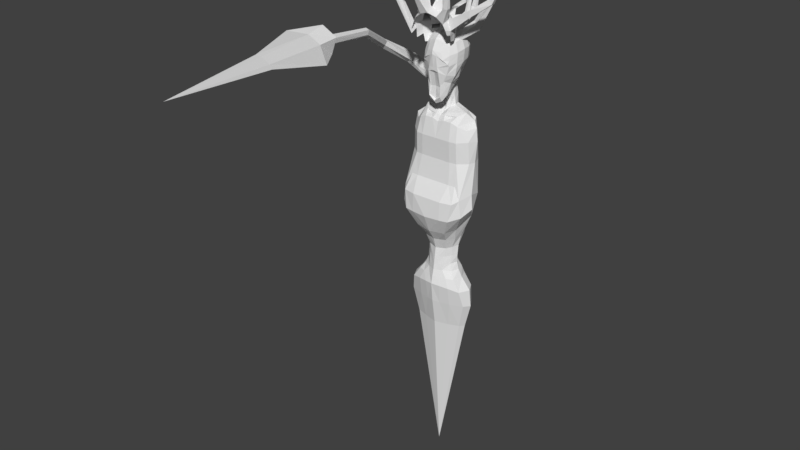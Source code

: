 # Source: wraith1.1.blend  (saved by Blender 2.78.0; exported with 4.5.12 LTS)
import bpy
from mathutils import Matrix  # noqa: F401  (used for matrix-valued properties, if any)

bpy.ops.wm.read_factory_settings(use_empty=True)
scene = bpy.context.scene
scene.name = 'Scene'

# ---- collections
col_collection_1 = bpy.data.collections.new('Collection 1'); scene.collection.children.link(col_collection_1)

# ---- materials (node trees are filled in below, after node groups)
mat_wraith1_mat = bpy.data.materials.new('wraith1_mat')
mat_wraith1_mat.alpha_threshold = 0.0
mat_wraith1_mat.use_transparent_shadow = False
mat_wraith1_mat.diffuse_color = (0.2536, 0.3013, 0.3506, 1.0)
mat_wraith1_mat.roughness = 0.5
mat_hari_mat = bpy.data.materials.new('hari_mat')
mat_hari_mat.alpha_threshold = 0.0
mat_hari_mat.use_transparent_shadow = False
mat_hari_mat.diffuse_color = (0.002157, 0.01371, 0.03522, 1.0)
mat_hari_mat.roughness = 0.5

# ---- material node trees
mat_wraith1_mat.use_nodes = True; mat_wraith1_mat.node_tree.nodes.clear()
_N = mat_wraith1_mat.node_tree.nodes; _L = mat_wraith1_mat.node_tree.links
n0 = _N.new('ShaderNodeOutputMaterial'); n0.name = 'Material Output'; n0.location = (300, 300)
n1 = _N.new('ShaderNodeBsdfDiffuse'); n1.name = 'Diffuse BSDF'; n1.location = (10, 300)
_L.new(n1.outputs[0], n0.inputs[0])
n0.is_active_output = True
mat_hari_mat.use_nodes = True; mat_hari_mat.node_tree.nodes.clear()
_N = mat_hari_mat.node_tree.nodes; _L = mat_hari_mat.node_tree.links
n0 = _N.new('ShaderNodeOutputMaterial'); n0.name = 'Material Output'; n0.location = (300, 300)
n1 = _N.new('ShaderNodeBsdfDiffuse'); n1.name = 'Diffuse BSDF'; n1.location = (10, 300)
_L.new(n1.outputs[0], n0.inputs[0])
n0.is_active_output = True

# ---- world
world_world = bpy.data.worlds.new('World'); scene.world = world_world
world_world.color = (0.05088, 0.05088, 0.05088)
world_world.use_sun_shadow = False
world_world.sun_shadow_jitter_overblur = 0.0
world_world.cycles.sampling_method = 'MANUAL'

# ---- meshes
me_cube_001 = bpy.data.meshes.new('Cube.001')
me_cube_001.from_pydata([(0.1794, 0.4944, 10.5), (0.1002, 0.4518, 9.906), (0.2689, 0.1893, 9.9), (0.4275, 0.2242, 10.49), (0.4275, -0.1707, 10.44), (0.2839, -0.2032, 9.734), (0.125, -0.3935, 9.44), (0.1774, -0.4326, 10.44), (0.04306, 0.1544, 9.544), (0.1223, -0.1867, 9.395), (0.2016, 0.2242, 10.78), (0.2016, -0.179, 10.78), (0.1635, 0.518, 10.24), (0.4, 0.2305, 10.23), (0.4618, 0.02468, 10.49), (0.4198, -0.1897, 10.12), (0.3231, 0.02338, 9.832), (0.0939, -0.4498, 9.971), (0.07789, 0.08687, 9.509), (0.2166, 0.02261, 10.82), (0.04233, 0.3218, 9.627), (0.181, 0.3925, 10.68), (0.3311, 0.3925, 10.47), (0.1924, 0.3518, 9.895), (0.24, -0.1615, 9.537), (0.1211, 0.1821, 9.644), (0.3588, 0.2092, 10.67), (0.3588, -0.1619, 10.66), (0.3311, -0.3328, 10.39), (0.2366, -0.3263, 9.612), (0.1612, -0.3494, 9.328), (0.181, -0.3432, 10.65), (0.4414, 0.0181, 10.2), (0.3044, 0.4097, 10.22), (0.1781, 0.06687, 9.606), (0.3862, 0.02313, 10.7), (0.2761, -0.362, 9.944), (0.2444, -0.2829, 9.47), (0.2973, -0.2855, 10.58), (0.1123, 0.3036, 9.718), (0.2973, 0.3371, 10.61), (0.1331, 0.4862, 10.08), (0.3371, 0.2107, 10.07), (0.3854, -0.1962, 9.914), (0.1146, -0.3741, 9.649), (0.3846, 0.006623, 10.04), (0.2506, 0.3819, 10.07), (0.2143, -0.3654, 9.795), (0.1741, 0.5023, 10.41), (0.4182, 0.2263, 10.4), (0.4249, -0.1771, 10.33), (0.4549, 0.02247, 10.39), (0.3222, 0.3983, 10.39), (0.3321, -0.3426, 10.27), (0.1686, 0.5106, 10.32), (0.4087, 0.2285, 10.31), (0.4222, -0.1837, 10.22), (0.1071, -0.476, 10.11), (0.3129, 0.4043, 10.3), (0.3332, -0.3528, 10.15), (0.4478, 0.02018, 10.29), (0.1427, -0.4131, 9.433), (0.1307, -0.3932, 9.65), (-1.629e-10, -0.3652, 9.369), (0.1324, -0.4681, 10.01), (-1.671e-11, -0.3575, 9.659), (8.353e-12, -0.4256, 9.974), (0.08197, -0.4879, 10.37), (0.1494, -0.4553, 10.18), (0.3204, -0.3834, 10.2), (0.2318, -0.4524, 10.29), (-0.1794, 0.4944, 10.5), (-0.1002, 0.4518, 9.906), (-0.2689, 0.1893, 9.9), (-0.4275, 0.2242, 10.49), (-0.4275, -0.1707, 10.44), (-0.2839, -0.2032, 9.734), (-0.1231, -0.3935, 9.442), (-0.1814, -0.4326, 10.44), (-0.04306, 0.1544, 9.544), (-0.1223, -0.1867, 9.395), (-0.2016, 0.2242, 10.78), (-0.2016, -0.179, 10.78), (0.0, 0.563, 10.54), (-0.1635, 0.518, 10.24), (0.0, 0.5204, 9.925), (-0.4, 0.2305, 10.23), (-0.4618, 0.02468, 10.49), (-0.4198, -0.1897, 10.12), (-0.3231, 0.02338, 9.832), (-0.0939, -0.4498, 9.971), (-0.002026, -0.5012, 10.49), (0.0, -0.4155, 9.322), (-0.07789, 0.08687, 9.509), (0.0, -0.2167, 9.362), (0.0, 0.2542, 10.85), (0.0, -0.209, 10.85), (-0.2166, 0.02261, 10.82), (-0.04233, 0.3218, 9.627), (-0.181, 0.3925, 10.68), (-0.3311, 0.3925, 10.47), (-0.1924, 0.3518, 9.895), (-0.24, -0.1615, 9.537), (-0.1211, 0.1821, 9.644), (-0.3588, 0.2092, 10.67), (-0.3588, -0.1619, 10.66), (-0.3311, -0.3328, 10.39), (-0.2366, -0.3263, 9.612), (-0.1612, -0.3494, 9.328), (-0.181, -0.3432, 10.65), (0.0, 0.591, 10.27), (-0.4414, 0.0181, 10.2), (9.606e-11, -0.4756, 10.04), (6.682e-11, 0.08687, 9.498), (0.0, 0.02261, 10.89), (0.0, 0.3263, 9.625), (0.0, 0.4472, 10.73), (-0.3044, 0.4097, 10.22), (-0.1781, 0.06687, 9.606), (-0.3862, 0.02313, 10.7), (-0.2761, -0.362, 9.944), (0.0, -0.3593, 9.251), (0.0, -0.3978, 10.71), (-0.2444, -0.2829, 9.47), (-0.2973, -0.2855, 10.58), (-0.1123, 0.3036, 9.718), (-0.2973, 0.3371, 10.61), (-0.1331, 0.4862, 10.08), (-0.3371, 0.2107, 10.07), (-0.3854, -0.1962, 9.914), (-0.1146, -0.3741, 9.649), (0.0, 0.5571, 10.1), (-0.3846, 0.006623, 10.04), (-0.2506, 0.3819, 10.07), (-0.2143, -0.3654, 9.795), (-0.1741, 0.5023, 10.41), (-0.4182, 0.2263, 10.4), (-0.4249, -0.1771, 10.33), (0.0, 0.5724, 10.45), (-0.4549, 0.02247, 10.39), (0.0, -0.5146, 10.41), (-0.3222, 0.3983, 10.39), (-0.3321, -0.3426, 10.27), (-0.1686, 0.5106, 10.32), (-0.4087, 0.2285, 10.31), (-0.4222, -0.1837, 10.22), (-0.1071, -0.476, 10.11), (-0.3129, 0.4043, 10.3), (-0.3332, -0.3528, 10.15), (0.0, 0.5821, 10.36), (-0.4478, 0.02018, 10.29), (9.188e-11, -0.4769, 10.11), (-0.1408, -0.4131, 9.435), (-0.1307, -0.3932, 9.65), (-0.1324, -0.4681, 10.01), (-0.08197, -0.4879, 10.37), (-0.1494, -0.4553, 10.18), (-0.3204, -0.3834, 10.2), (-0.2318, -0.4524, 10.29), (0.341, 0.3386, 4.94), (0.3199, -0.2988, 4.935), (0.4114, -0.3395, 4.714), (0.4967, 0.3385, 4.694), (0.2826, 0.3203, 5.087), (0.1983, -0.2667, 5.104), (0.2107, 0.256, 5.292), (0.1933, -0.2521, 5.255), (0.2345, 0.2135, 5.536), (0.1984, -0.2177, 5.448), (0.2517, 0.2081, 5.804), (0.2263, -0.1963, 5.672), (0.3303, 0.2321, 6.092), (0.2912, -0.2871, 5.946), (0.4764, 0.2834, 6.527), (0.3846, -0.4707, 6.214), (0.5608, 0.3313, 7.107), (0.4414, -0.4277, 7.435), (0.5212, 0.4234, 8.429), (0.3709, -0.3532, 8.434), (0.4571, 0.4124, 8.889), (0.3421, -0.2685, 8.852), (0.3432, 0.3791, 8.956), (0.2964, -0.1328, 8.927), (0.6762, 0.2381, 4.675), (0.7975, 0.0165, 4.657), (0.6682, -0.2423, 4.657), (0.4465, 0.2652, 4.938), (0.5599, 0.01688, 4.941), (0.4912, -0.226, 4.932), (0.3842, 0.2406, 5.098), (0.4549, 0.02261, 5.112), (0.3842, -0.1482, 5.099), (0.3024, 0.1623, 5.283), (0.4033, 0.03322, 5.287), (0.3259, -0.1218, 5.268), (0.3203, 0.1592, 5.513), (0.4106, 0.02261, 5.471), (0.3345, -0.09009, 5.473), (0.3508, 0.1431, 5.772), (0.4221, 0.04084, 5.739), (0.341, -0.08883, 5.702), (0.4877, 0.1558, 6.063), (0.4877, 0.03735, 6.003), (0.4405, -0.1249, 5.957), (0.6201, 0.2037, 6.555), (0.7382, 0.07051, 6.587), (0.5272, -0.2238, 6.257), (0.7263, 0.2516, 7.103), (0.8207, 0.1731, 7.152), (0.6082, -0.4122, 7.436), (0.6407, 0.3437, 8.435), (0.7333, 0.2353, 8.44), (0.5445, -0.3281, 8.434), (0.6376, 0.2701, 8.905), (0.6917, 0.1601, 8.859), (0.5065, -0.2434, 8.791), (0.4496, 0.2264, 9.031), (0.5351, 0.05199, 9.035), (0.414, -0.1225, 8.963), (0.5382, 0.4234, 7.967), (0.3835, -0.3323, 7.936), (0.5571, -0.3073, 7.936), (0.7575, 0.2353, 7.958), (0.6684, 0.3437, 7.969), (0.2745, 0.3534, 4.721), (0.1145, -0.3448, 4.936), (0.1662, 0.3386, 4.945), (0.1959, -0.3931, 4.74), (0.08957, -0.3134, 5.105), (0.1406, 0.3203, 5.085), (0.07568, -0.3014, 5.246), (0.1297, 0.256, 5.31), (0.08494, -0.2772, 5.443), (0.1487, 0.2519, 5.549), (0.09709, -0.2436, 5.662), (0.1549, 0.2643, 5.835), (0.1324, -0.3306, 5.933), (0.1655, 0.2937, 6.127), (0.1761, -0.5091, 6.202), (0.2553, 0.3195, 6.523), (0.2549, -0.4277, 7.435), (0.309, 0.3674, 7.103), (0.1843, -0.3532, 8.434), (0.2826, 0.4595, 8.429), (0.1556, -0.2685, 8.852), (0.2539, 0.4484, 8.889), (0.1194, -0.188, 8.944), (0.2178, 0.4151, 8.972), (0.08815, 0.3437, 9.096), (0.06921, 0.07173, 9.066), (0.1194, -0.1236, 9.002), (0.1969, -0.3323, 7.936), (0.2953, 0.4595, 7.958), (0.5166, 0.3043, 4.251), (0.42, -0.27, 4.256), (0.7317, 0.189, 4.251), (0.8427, 0.0165, 4.246), (0.7466, -0.1593, 4.267), (0.174, -0.3262, 4.253), (0.2707, 0.3043, 4.251), (0.4197, 0.2712, 3.652), (0.3352, -0.183, 3.635), (0.5927, 0.1703, 3.652), (0.6899, 0.01766, 3.645), (0.6057, -0.1038, 3.652), (0.1412, -0.2361, 3.634), (0.2257, 0.2712, 3.652), (0.3753, -0.6795, 6.63), (0.8149, -0.4449, 6.728), (0.5898, -0.6447, 6.637), (0.3753, -0.6609, 7.071), (0.7616, -0.4592, 7.139), (0.6617, -0.597, 7.071), (0.9368, -0.1834, 6.894), (0.8922, -0.1547, 7.233), (0.8544, 0.05585, 8.444), (0.7488, -0.1423, 8.445), (0.8244, 0.04888, 8.75), (0.6727, -0.1169, 8.691), (0.7729, -0.1214, 7.936), (0.829, 0.01999, 7.942), (0.1368, 0.1832, 9.094), (-0.341, 0.3386, 4.94), (-0.3199, -0.2988, 4.935), (0.0, 0.0, 0.0), (-0.4114, -0.3395, 4.714), (-0.4967, 0.3385, 4.694), (-0.2826, 0.3203, 5.087), (-0.1983, -0.2667, 5.104), (-0.2107, 0.256, 5.292), (-0.1933, -0.2521, 5.255), (-0.2345, 0.2135, 5.536), (-0.1984, -0.2177, 5.448), (-0.2517, 0.2081, 5.804), (-0.2263, -0.1963, 5.672), (-0.3303, 0.2321, 6.092), (-0.2912, -0.2871, 5.946), (-0.4764, 0.2834, 6.527), (-0.3846, -0.4707, 6.214), (-0.5608, 0.3313, 7.107), (-0.4414, -0.4277, 7.435), (-0.5212, 0.4234, 8.31), (-0.3709, -0.3532, 8.434), (-0.4498, 0.4118, 8.915), (-0.3421, -0.2685, 8.852), (-0.3432, 0.3791, 8.956), (-0.2964, -0.1328, 8.927), (-0.6762, 0.2381, 4.675), (-0.7975, 0.0165, 4.657), (-0.6682, -0.2423, 4.657), (-0.4465, 0.2652, 4.938), (-0.5599, 0.01688, 4.941), (-0.4912, -0.226, 4.932), (-0.3842, 0.2406, 5.098), (-0.4549, 0.02261, 5.112), (-0.3842, -0.1482, 5.099), (-0.3024, 0.1623, 5.283), (-0.4033, 0.03322, 5.287), (-0.3259, -0.1218, 5.268), (-0.3203, 0.1592, 5.513), (-0.4106, 0.02261, 5.471), (-0.3345, -0.09009, 5.473), (-0.3508, 0.1431, 5.772), (-0.4221, 0.04084, 5.739), (-0.341, -0.08883, 5.702), (-0.4877, 0.1558, 6.063), (-0.4877, 0.03735, 6.003), (-0.4405, -0.1249, 5.957), (-0.6201, 0.2037, 6.555), (-0.7382, 0.07051, 6.587), (-0.5272, -0.2238, 6.257), (-0.7263, 0.2516, 7.103), (-0.8207, 0.1731, 7.152), (-0.6082, -0.4122, 7.436), (-0.6795, 0.3112, 8.394), (-0.7333, 0.2353, 8.44), (-0.5445, -0.3281, 8.434), (-0.6216, 0.2662, 8.805), (-0.6917, 0.1601, 8.859), (-0.5065, -0.2434, 8.791), (-0.4496, 0.2264, 9.031), (-0.5351, 0.05199, 9.035), (-0.414, -0.1225, 8.963), (-0.5382, 0.4234, 7.967), (-0.3835, -0.3323, 7.936), (-0.5571, -0.3073, 7.936), (-0.7575, 0.2353, 7.958), (-0.6684, 0.3437, 7.969), (-0.2745, 0.3534, 4.721), (-0.1145, -0.3448, 4.936), (-0.1662, 0.3386, 4.945), (-0.1959, -0.3931, 4.74), (-0.08957, -0.3134, 5.105), (-0.1406, 0.3203, 5.085), (-0.07568, -0.3014, 5.246), (-0.1297, 0.256, 5.31), (-0.08494, -0.2772, 5.443), (-0.1487, 0.2519, 5.549), (-0.09709, -0.2436, 5.662), (-0.1549, 0.2643, 5.835), (-0.1324, -0.3306, 5.933), (-0.1655, 0.2937, 6.127), (-0.1761, -0.5091, 6.202), (-0.2553, 0.3195, 6.523), (-0.2549, -0.4277, 7.435), (-0.309, 0.3674, 7.103), (-0.1843, -0.3532, 8.434), (-0.1718, 0.4883, 8.487), (-0.1556, -0.2685, 8.852), (-0.2043, 0.4582, 8.893), (-0.1194, -0.188, 8.944), (-0.2178, 0.4151, 8.972), (-0.08815, 0.3437, 9.096), (-0.06921, 0.07173, 9.066), (-0.1194, -0.1236, 9.002), (-0.1969, -0.3323, 7.936), (-0.2953, 0.4595, 7.958), (-0.5166, 0.3043, 4.251), (-0.42, -0.27, 4.256), (-0.7317, 0.189, 4.251), (-0.8427, 0.0165, 4.246), (-0.7466, -0.1593, 4.267), (-0.174, -0.3262, 4.253), (-0.2707, 0.3043, 4.251), (-0.4197, 0.2712, 3.652), (-0.3352, -0.183, 3.635), (-0.5927, 0.1703, 3.652), (-0.6899, 0.01766, 3.645), (-0.6057, -0.1038, 3.652), (-0.1412, -0.2361, 3.634), (-0.2257, 0.2712, 3.652), (-0.3753, -0.6795, 6.63), (-0.8149, -0.4449, 6.728), (-0.5898, -0.6447, 6.637), (-0.3753, -0.6609, 7.071), (-0.7616, -0.4592, 7.139), (-0.6617, -0.597, 7.071), (-0.9368, -0.1834, 6.894), (-0.8922, -0.1547, 7.233), (-0.8544, 0.05585, 8.444), (-0.7488, -0.1423, 8.445), (-0.8244, 0.04888, 8.75), (-0.6727, -0.1169, 8.691), (-0.7729, -0.1214, 7.936), (-0.829, 0.01999, 7.942), (-0.1368, 0.1832, 9.094), (0.0, -0.3927, 4.938), (0.0, 0.3386, 4.952), (0.0, 0.3534, 4.744), (0.0, -0.4272, 4.752), (0.0, -0.3542, 5.105), (0.0, 0.3203, 5.098), (0.0, -0.334, 5.246), (0.0, 0.256, 5.326), (0.0, -0.3098, 5.443), (0.0, 0.2519, 5.554), (2.819e-10, -0.2814, 5.663), (2.819e-10, 0.2413, 5.836), (1.386e-10, -0.3613, 5.925), (1.135e-10, 0.4149, 6.103), (0.0, -0.5449, 6.201), (0.0, 0.3333, 6.523), (-1.545e-25, -0.4277, 7.435), (-2.506e-11, 0.5481, 7.127), (0.0, -0.3532, 8.434), (-2.923e-11, 0.6124, 8.457), (0.0, -0.2685, 8.8), (0.0, 0.4622, 8.889), (0.0, -0.188, 8.916), (0.0, 0.429, 8.972), (0.0, 0.3437, 9.102), (0.0, 0.02261, 9.047), (0.0, -0.07034, 8.972), (0.0, 0.4733, 7.958), (0.0, -0.3323, 7.936), (0.0, -0.3736, 4.268), (0.0, 0.3043, 4.251), (-1.167e-09, -0.2736, 3.638), (-1.167e-09, 0.2712, 3.652), (0.0, -0.723, 6.628), (0.0, -0.6609, 7.071), (-0.06931, 0.3576, 9.332), (0.06931, 0.3576, 9.332), (0.07278, 0.1008, 9.265), (0.09824, 0.1942, 9.296), (-0.07278, 0.1008, 9.265), (2.747e-11, 0.07192, 9.25), (-0.09824, 0.1942, 9.296), (0.0, 0.3594, 9.334), (-0.4113, 0.8295, 8.626), (-0.6229, 0.7715, 8.461), (-0.4238, 0.7701, 8.843), (-0.6147, 0.658, 8.912), (-0.7217, 0.638, 8.495), (-0.7454, 0.5082, 8.795), (-1.004, 1.09, 9.334), (-1.144, 1.104, 9.209), (-0.9759, 0.9502, 9.399), (-1.066, 0.8292, 9.35), (-1.168, 0.9887, 9.152), (-1.133, 0.8238, 9.201), (-1.412, 0.6337, 9.857), (-1.556, 0.6111, 9.836), (-1.329, 0.5549, 9.791), (-1.382, 0.4711, 9.717), (-1.581, 0.5691, 9.749), (-1.494, 0.485, 9.655), (-1.613, -0.167, 10.33), (-1.714, -0.2516, 10.32), (-1.539, -0.1777, 10.29), (-1.524, -0.2638, 10.22), (-1.705, -0.2937, 10.24), (-1.613, -0.3081, 10.17), (-1.252, -1.203, 10.9), (-1.349, -1.256, 10.85), (-1.179, -1.193, 10.86), (-1.177, -1.224, 10.76), (-1.355, -1.25, 10.78), (-1.256, -1.225, 10.7), (-1.07, -2.631, 11.11), (-1.169, -2.689, 11.05), (-0.9677, -2.616, 11.05), (-0.9752, -2.653, 10.94), (-1.152, -2.677, 10.95), (-1.087, -2.66, 10.89), (-1.027, -2.754, 11.37), (-1.335, -2.936, 11.18), (-0.7031, -2.707, 11.16), (-0.7282, -2.821, 10.84), (-1.267, -2.893, 10.84), (-1.095, -2.849, 10.7), (-0.9443, -3.258, 11.31), (-1.36, -3.439, 11.35), (-0.6669, -3.218, 11.14), (-0.4526, -3.271, 10.78), (-1.186, -3.374, 11.05), (-0.8338, -3.283, 10.76), (-0.5474, -4.905, 11.36), (-0.6503, -4.945, 11.39), (-0.3709, -4.88, 11.24), (-0.3008, -4.885, 11.16), (-0.6371, -4.956, 11.22), (-0.5271, -4.928, 11.13), (0.2119, -7.815, 11.51)], [], [(54, 12, 110, 149), (0, 83, 116, 21), (0, 21, 40, 22), (54, 58, 33, 12), (41, 131, 110, 12), (41, 12, 33, 46), (1, 23, 39, 20), (1, 20, 115, 85), (42, 13, 32, 45), (2, 16, 34, 25), (2, 25, 39, 23), (42, 46, 33, 13), (55, 60, 32, 13), (55, 13, 33, 58), (3, 22, 40, 26), (3, 26, 35, 14), (56, 15, 32, 60), (4, 14, 35, 27), (4, 27, 38, 28), (56, 59, 36, 15), (43, 45, 32, 15), (43, 15, 36, 47), (5, 29, 37, 24), (5, 24, 34, 16), (44, 17, 66, 65), (61, 92, 121, 30), (61, 30, 37, 29), (62, 47, 36, 64), (57, 151, 112, 64), (57, 64, 36, 59), (7, 28, 38, 31), (7, 31, 122, 91), (8, 20, 39, 25), (8, 25, 34, 18), (9, 94, 113, 18), (9, 18, 34, 24), (9, 24, 37, 30), (9, 30, 121, 94), (10, 95, 114, 19), (10, 19, 35, 26), (10, 26, 40, 21), (10, 21, 116, 95), (11, 19, 114, 96), (11, 96, 122, 31), (11, 31, 38, 27), (11, 27, 35, 19), (61, 29, 47, 62), (6, 44, 65, 63), (5, 43, 47, 29), (5, 16, 45, 43), (2, 23, 46, 42), (2, 42, 45, 16), (1, 41, 46, 23), (1, 85, 131, 41), (68, 67, 140, 151, 57), (7, 70, 69, 53, 28), (4, 28, 53, 50), (4, 50, 51, 14), (3, 49, 52, 22), (3, 14, 51, 49), (0, 22, 52, 48), (0, 48, 138, 83), (69, 68, 57, 59), (50, 53, 59, 56), (50, 56, 60, 51), (49, 55, 58, 52), (49, 51, 60, 55), (48, 52, 58, 54), (48, 54, 149, 138), (6, 63, 92, 61), (17, 44, 62, 64), (66, 17, 64, 112), (44, 6, 61, 62), (67, 68, 69, 70), (7, 91, 140, 67, 70), (143, 149, 110, 84), (71, 99, 116, 83), (71, 100, 126, 99), (143, 84, 117, 147), (127, 84, 110, 131), (127, 133, 117, 84), (72, 98, 125, 101), (72, 85, 115, 98), (128, 132, 111, 86), (73, 103, 118, 89), (73, 101, 125, 103), (128, 86, 117, 133), (144, 86, 111, 150), (144, 147, 117, 86), (74, 104, 126, 100), (74, 87, 119, 104), (145, 150, 111, 88), (75, 105, 119, 87), (75, 106, 124, 105), (145, 88, 120, 148), (129, 88, 111, 132), (129, 134, 120, 88), (76, 102, 123, 107), (76, 89, 118, 102), (130, 65, 66, 90), (152, 108, 121, 92), (152, 107, 123, 108), (153, 154, 120, 134), (146, 154, 112, 151), (146, 148, 120, 154), (78, 109, 124, 106), (78, 91, 122, 109), (79, 103, 125, 98), (79, 93, 118, 103), (80, 93, 113, 94), (80, 102, 118, 93), (80, 108, 123, 102), (80, 94, 121, 108), (81, 97, 114, 95), (81, 104, 119, 97), (81, 99, 126, 104), (81, 95, 116, 99), (82, 96, 114, 97), (82, 109, 122, 96), (82, 105, 124, 109), (82, 97, 119, 105), (152, 153, 134, 107), (77, 63, 65, 130), (76, 107, 134, 129), (76, 129, 132, 89), (73, 128, 133, 101), (73, 89, 132, 128), (72, 101, 133, 127), (72, 127, 131, 85), (156, 146, 151, 140, 155), (78, 106, 142, 157, 158), (75, 137, 142, 106), (75, 87, 139, 137), (74, 100, 141, 136), (74, 136, 139, 87), (71, 135, 141, 100), (71, 83, 138, 135), (157, 142, 148), (137, 145, 148, 142), (137, 139, 150, 145), (136, 141, 147, 144), (136, 144, 150, 139), (135, 143, 147, 141), (135, 138, 149, 143), (77, 152, 92, 63), (90, 154, 153, 130), (66, 112, 154, 90), (130, 153, 152, 77), (155, 158, 157, 156), (78, 158, 155, 140, 91), (225, 160, 164, 228), (259, 224, 162, 253), (257, 185, 161, 254), (189, 163, 165, 192), (224, 408, 407, 226), (183, 162, 159, 186), (227, 161, 160, 225), (258, 227, 409, 435), (186, 159, 163, 189), (226, 407, 411, 229), (192, 165, 167, 195), (229, 411, 413, 231), (228, 164, 166, 230), (195, 167, 169, 198), (231, 413, 415, 233), (230, 166, 168, 232), (235, 417, 419, 237), (233, 415, 417, 235), (232, 168, 170, 234), (237, 419, 421, 239), (234, 170, 172, 236), (198, 169, 171, 201), (239, 421, 423, 241), (236, 172, 174, 238), (201, 171, 173, 204), (223, 219, 177, 210), (238, 174, 269, 267), (204, 173, 175, 207), (210, 177, 179, 213), (252, 433, 425, 243), (251, 220, 178, 242), (244, 180, 182, 246), (243, 425, 427, 245), (242, 178, 180, 244), (250, 432, 428, 246), (213, 179, 181, 216), (245, 427, 429, 247), (180, 215, 218, 182), (215, 214, 217, 218), (214, 213, 216, 217), (247, 429, 430, 248), (442, 448, 115, 20), (249, 431, 432, 250), (178, 212, 215, 180), (174, 206, 268, 269), (211, 210, 213, 214), (209, 176, 272, 271), (205, 208, 274, 273), (205, 204, 207, 208), (220, 221, 212, 178), (208, 222, 280, 274), (222, 223, 210, 211), (172, 203, 206, 174), (203, 202, 205, 206), (202, 201, 204, 205), (170, 200, 203, 172), (200, 199, 202, 203), (199, 198, 201, 202), (168, 197, 200, 170), (197, 196, 199, 200), (196, 195, 198, 199), (166, 194, 197, 168), (194, 193, 196, 197), (193, 192, 195, 196), (160, 188, 191, 164), (188, 187, 190, 191), (187, 186, 189, 190), (161, 185, 188, 160), (185, 184, 187, 188), (184, 183, 186, 187), (164, 191, 194, 166), (191, 190, 193, 194), (190, 189, 192, 193), (253, 162, 183, 255), (255, 183, 184, 256), (256, 184, 185, 257), (208, 207, 223, 222), (420, 238, 267, 439), (176, 209, 221, 220), (240, 176, 220, 251), (241, 423, 433, 252), (207, 175, 219, 223), (175, 241, 252, 219), (422, 240, 251, 434), (217, 249, 250, 218), (216, 248, 281), (181, 247, 248, 216), (179, 245, 247, 181), (218, 250, 246, 182), (424, 242, 244, 426), (177, 243, 245, 179), (426, 244, 246, 428), (434, 251, 242, 424), (219, 252, 243, 177), (240, 422, 440, 270), (418, 236, 238, 420), (173, 239, 241, 175), (416, 234, 236, 418), (171, 237, 239, 173), (414, 232, 234, 416), (167, 233, 235, 169), (169, 235, 237, 171), (412, 230, 232, 414), (165, 231, 233, 167), (410, 228, 230, 412), (163, 229, 231, 165), (159, 226, 229, 163), (254, 161, 227, 258), (409, 227, 225, 406), (162, 224, 226, 159), (436, 408, 224, 259), (406, 225, 228, 410), (438, 436, 259, 266), (261, 254, 258, 265), (263, 256, 257, 264), (262, 255, 256, 263), (260, 253, 255, 262), (265, 258, 435, 437), (264, 257, 254, 261), (266, 259, 253, 260), (284, 266, 260), (284, 264, 261), (284, 265, 437), (284, 260, 262), (284, 262, 263), (284, 263, 264), (284, 261, 265), (284, 438, 266), (444, 442, 20, 8), (446, 443, 18, 113), (267, 269, 272, 270), (276, 275, 277, 278), (269, 268, 271, 272), (268, 273, 274, 271), (279, 280, 275, 276), (271, 274, 280, 279), (439, 267, 270, 440), (212, 221, 279, 276), (222, 211, 275, 280), (215, 212, 276, 278), (206, 205, 273, 268), (176, 240, 270, 272), (211, 214, 277, 275), (214, 215, 278, 277), (221, 209, 271, 279), (443, 444, 8, 18), (217, 216, 281), (249, 217, 281), (349, 352, 288, 283), (383, 377, 286, 348), (381, 378, 285, 309), (313, 316, 289, 287), (348, 350, 407, 408), (307, 310, 282, 286), (351, 349, 283, 285), (382, 435, 409, 351), (310, 313, 287, 282), (350, 353, 411, 407), (316, 319, 291, 289), (353, 355, 413, 411), (352, 354, 290, 288), (319, 322, 293, 291), (355, 357, 415, 413), (354, 356, 292, 290), (359, 361, 419, 417), (357, 359, 417, 415), (356, 358, 294, 292), (361, 363, 421, 419), (358, 360, 296, 294), (322, 325, 295, 293), (363, 365, 423, 421), (360, 362, 298, 296), (325, 328, 297, 295), (347, 334, 301, 343), (362, 391, 393, 298), (328, 331, 299, 297), (369, 367, 449, 451), (376, 367, 425, 433), (375, 366, 302, 344), (368, 370, 306, 304), (367, 369, 427, 425), (366, 368, 304, 302), (374, 370, 428, 432), (337, 340, 305, 303), (369, 371, 429, 427), (304, 306, 342, 339), (339, 342, 341, 338), (338, 341, 340, 337), (371, 372, 430, 429), (441, 98, 115, 448), (373, 374, 432, 431), (302, 304, 339, 336), (298, 393, 392, 330), (335, 338, 337, 334), (333, 395, 396, 300), (329, 397, 398, 332), (329, 332, 331, 328), (344, 302, 336, 345), (332, 398, 404, 346), (346, 335, 334, 347), (296, 298, 330, 327), (327, 330, 329, 326), (326, 329, 328, 325), (294, 296, 327, 324), (324, 327, 326, 323), (323, 326, 325, 322), (292, 294, 324, 321), (321, 324, 323, 320), (320, 323, 322, 319), (290, 292, 321, 318), (318, 321, 320, 317), (317, 320, 319, 316), (283, 288, 315, 312), (312, 315, 314, 311), (311, 314, 313, 310), (285, 283, 312, 309), (309, 312, 311, 308), (308, 311, 310, 307), (288, 290, 318, 315), (315, 318, 317, 314), (314, 317, 316, 313), (377, 379, 307, 286), (379, 380, 308, 307), (380, 381, 309, 308), (332, 346, 347, 331), (420, 439, 391, 362), (300, 344, 345, 333), (364, 375, 344, 300), (365, 376, 433, 423), (331, 347, 343, 299), (299, 343, 376, 365), (422, 434, 375, 364), (341, 342, 374, 373), (340, 405, 372), (305, 340, 372, 371), (303, 305, 371, 369), (342, 306, 370, 374), (424, 426, 368, 366), (334, 337, 454, 453), (426, 428, 370, 368), (434, 424, 366, 375), (343, 301, 367, 376), (364, 394, 440, 422), (418, 420, 362, 360), (297, 299, 365, 363), (416, 418, 360, 358), (295, 297, 363, 361), (414, 416, 358, 356), (291, 293, 359, 357), (293, 295, 361, 359), (412, 414, 356, 354), (289, 291, 357, 355), (410, 412, 354, 352), (287, 289, 355, 353), (282, 287, 353, 350), (378, 382, 351, 285), (409, 406, 349, 351), (286, 282, 350, 348), (436, 383, 348, 408), (406, 410, 352, 349), (438, 390, 383, 436), (385, 389, 382, 378), (387, 388, 381, 380), (386, 387, 380, 379), (384, 386, 379, 377), (389, 437, 435, 382), (388, 385, 378, 381), (390, 384, 377, 383), (284, 384, 390), (284, 385, 388), (284, 437, 389), (284, 386, 384), (284, 387, 386), (284, 388, 387), (284, 389, 385), (284, 390, 438), (447, 79, 98, 441), (446, 113, 93, 445), (391, 394, 396, 393), (400, 402, 401, 399), (393, 396, 395, 392), (392, 395, 398, 397), (403, 400, 399, 404), (395, 403, 404, 398), (439, 440, 394, 391), (336, 400, 403, 345), (346, 404, 399, 335), (339, 402, 400, 336), (330, 392, 397, 329), (300, 396, 394, 364), (335, 399, 401, 338), (338, 401, 402, 339), (345, 403, 395, 333), (445, 93, 79, 447), (341, 405, 340), (373, 405, 341), (156, 157, 148, 146), (53, 69, 59), (373, 445, 447, 405), (431, 446, 445, 373), (405, 447, 441, 372), (372, 441, 448, 430), (249, 281, 444, 443), (431, 249, 443, 446), (281, 248, 442, 444), (248, 430, 448, 442), (451, 449, 455, 457), (452, 451, 457, 458), (367, 301, 450, 449), (337, 303, 452, 454), (301, 334, 453, 450), (303, 369, 451, 452), (459, 460, 466, 465), (455, 456, 462, 461), (454, 452, 458, 460), (449, 450, 456, 455), (453, 454, 460, 459), (450, 453, 459, 456), (466, 464, 470, 472), (463, 461, 467, 469), (456, 459, 465, 462), (458, 457, 463, 464), (457, 455, 461, 463), (460, 458, 464, 466), (468, 471, 477, 474), (471, 472, 478, 477), (461, 462, 468, 467), (465, 466, 472, 471), (462, 465, 471, 468), (464, 463, 469, 470), (478, 476, 482, 484), (475, 473, 479, 481), (470, 469, 475, 476), (469, 467, 473, 475), (472, 470, 476, 478), (467, 468, 474, 473), (480, 483, 489, 486), (483, 484, 490, 489), (473, 474, 480, 479), (477, 478, 484, 483), (474, 477, 483, 480), (476, 475, 481, 482), (490, 488, 494, 496), (487, 485, 491, 493), (482, 481, 487, 488), (481, 479, 485, 487), (484, 482, 488, 490), (479, 480, 486, 485), (492, 495, 501, 498), (495, 496, 502, 501), (485, 486, 492, 491), (489, 490, 496, 495), (486, 489, 495, 492), (488, 487, 493, 494), (497, 498, 503), (502, 500, 503), (494, 493, 499, 500), (493, 491, 497, 499), (496, 494, 500, 502), (491, 492, 498, 497), (501, 502, 503), (498, 501, 503), (500, 499, 503), (499, 497, 503)])
_uv = me_cube_001.uv_layers.new(name='UVMap')
_uv.uv.foreach_set('vector', [0.4781, 0.8495, 0.4775, 0.8349, 0.5127, 0.8354, 0.5137, 0.8529, 0.4762, 0.8804, 0.5121, 0.891, 0.4944, 0.934, 0.4636, 0.9135, 0.4762, 0.8804, 0.4636, 0.9135, 0.4445, 0.8999, 0.4468, 0.8763, 0.4781, 0.8495, 0.4476, 0.8497, 0.4473, 0.8369, 0.4775, 0.8349, 0.4723, 0.8043, 0.503, 0.8007, 0.5127, 0.8354, 0.4775, 0.8349, 0.4723, 0.8043, 0.4775, 0.8349, 0.4473, 0.8369, 0.4439, 0.809, 0.4625, 0.7705, 0.4372, 0.7769, 0.4267, 0.7398, 0.4308, 0.7162, 0.4625, 0.7705, 0.4308, 0.7162, 0.4374, 0.7105, 0.4871, 0.7648, 0.4121, 0.8155, 0.416, 0.8421, 0.3833, 0.8437, 0.378, 0.8168, 0.4063, 0.7849, 0.3743, 0.7824, 0.3742, 0.7332, 0.4003, 0.7296, 0.4063, 0.7849, 0.4003, 0.7296, 0.4267, 0.7398, 0.4372, 0.7769, 0.4121, 0.8155, 0.4439, 0.809, 0.4473, 0.8369, 0.416, 0.8421, 0.4172, 0.8545, 0.3856, 0.8571, 0.3833, 0.8437, 0.416, 0.8421, 0.4172, 0.8545, 0.416, 0.8421, 0.4473, 0.8369, 0.4476, 0.8497, 0.419, 0.8807, 0.4468, 0.8763, 0.4445, 0.8999, 0.423, 0.9089, 0.419, 0.8807, 0.423, 0.9089, 0.3968, 0.9161, 0.3907, 0.8855, 0.3533, 0.8503, 0.3503, 0.8352, 0.3833, 0.8437, 0.3856, 0.8571, 0.3602, 0.8836, 0.3907, 0.8855, 0.3968, 0.9161, 0.3678, 0.9202, 0.3602, 0.8836, 0.3678, 0.9202, 0.3366, 0.9181, 0.3295, 0.8809, 0.3533, 0.8503, 0.3233, 0.8429, 0.3141, 0.8126, 0.3503, 0.8352, 0.3437, 0.8051, 0.378, 0.8168, 0.3833, 0.8437, 0.3503, 0.8352, 0.3437, 0.8051, 0.3503, 0.8352, 0.3141, 0.8126, 0.3048, 0.7883, 0.333, 0.7739, 0.3077, 0.758, 0.309, 0.7358, 0.33, 0.739, 0.333, 0.7739, 0.33, 0.739, 0.3742, 0.7332, 0.3743, 0.7824, 0.2849, 0.7657, 0.2823, 0.8168, 0.2679, 0.8156, 0.2679, 0.7676, 0.2872, 0.735, 0.2679, 0.7196, 0.2679, 0.7016, 0.2922, 0.7203, 0.2872, 0.735, 0.2922, 0.7203, 0.309, 0.7358, 0.3077, 0.758, 0.2887, 0.766, 0.3048, 0.7883, 0.3141, 0.8126, 0.288, 0.8225, 0.2845, 0.8381, 0.2679, 0.8386, 0.2679, 0.828, 0.288, 0.8225, 0.2845, 0.8381, 0.288, 0.8225, 0.3141, 0.8126, 0.3233, 0.8429, 0.2996, 0.8907, 0.3295, 0.8809, 0.3366, 0.9181, 0.309, 0.9351, 0.2996, 0.8907, 0.309, 0.9351, 0.2679, 0.9444, 0.2676, 0.899, 0.393, 0.7037, 0.4308, 0.7162, 0.4267, 0.7398, 0.4003, 0.7296, 0.393, 0.7037, 0.4003, 0.7296, 0.3742, 0.7332, 0.3752, 0.7043, 0.3171, 0.71, 0.3051, 0.6863, 0.3752, 0.6883, 0.3752, 0.7043, 0.3171, 0.71, 0.3752, 0.7043, 0.3742, 0.7332, 0.33, 0.739, 0.3171, 0.71, 0.33, 0.739, 0.309, 0.7358, 0.2922, 0.7203, 0.3171, 0.71, 0.2922, 0.7203, 0.2679, 0.7016, 0.3051, 0.6863, 0.4373, 0.9353, 0.4622, 0.9679, 0.4173, 0.9904, 0.4047, 0.9477, 0.4373, 0.9353, 0.4047, 0.9477, 0.3968, 0.9161, 0.423, 0.9089, 0.4373, 0.9353, 0.423, 0.9089, 0.4445, 0.8999, 0.4636, 0.9135, 0.4373, 0.9353, 0.4636, 0.9135, 0.4944, 0.934, 0.4622, 0.9679, 0.3692, 0.9543, 0.4047, 0.9477, 0.4173, 0.9904, 0.3678, 0.9963, 0.3692, 0.9543, 0.3678, 0.9963, 0.3202, 0.9884, 0.3288, 0.9487, 0.3692, 0.9543, 0.3288, 0.9487, 0.3366, 0.9181, 0.3678, 0.9202, 0.3692, 0.9543, 0.3678, 0.9202, 0.3968, 0.9161, 0.4047, 0.9477, 0.2872, 0.735, 0.3077, 0.758, 0.3048, 0.7883, 0.2887, 0.766, 0.284, 0.7369, 0.2849, 0.7657, 0.2679, 0.7676, 0.2679, 0.7294, 0.333, 0.7739, 0.3437, 0.8051, 0.3048, 0.7883, 0.3077, 0.758, 0.333, 0.7739, 0.3743, 0.7824, 0.378, 0.8168, 0.3437, 0.8051, 0.4063, 0.7849, 0.4372, 0.7769, 0.4439, 0.809, 0.4121, 0.8155, 0.4063, 0.7849, 0.4121, 0.8155, 0.378, 0.8168, 0.3743, 0.7824, 0.4625, 0.7705, 0.4723, 0.8043, 0.4439, 0.809, 0.4372, 0.7769, 0.4625, 0.7705, 0.4871, 0.7648, 0.503, 0.8007, 0.4723, 0.8043, 0.2916, 0.8495, 0.2814, 0.8803, 0.2679, 0.8863, 0.2679, 0.8386, 0.2845, 0.8381, 0.2996, 0.8907, 0.3045, 0.8666, 0.3193, 0.8512, 0.3266, 0.8617, 0.3295, 0.8809, 0.3602, 0.8836, 0.3295, 0.8809, 0.3266, 0.8617, 0.3566, 0.8672, 0.3602, 0.8836, 0.3566, 0.8672, 0.3881, 0.8716, 0.3907, 0.8855, 0.419, 0.8807, 0.4182, 0.868, 0.4475, 0.8634, 0.4468, 0.8763, 0.419, 0.8807, 0.3907, 0.8855, 0.3881, 0.8716, 0.4182, 0.868, 0.4762, 0.8804, 0.4468, 0.8763, 0.4475, 0.8634, 0.4776, 0.8653, 0.4762, 0.8804, 0.4776, 0.8653, 0.5135, 0.8723, 0.5121, 0.891, 0.3193, 0.8512, 0.2916, 0.8495, 0.2845, 0.8381, 0.3233, 0.8429, 0.3566, 0.8672, 0.3266, 0.8617, 0.3233, 0.8429, 0.3533, 0.8503, 0.3566, 0.8672, 0.3533, 0.8503, 0.3856, 0.8571, 0.3881, 0.8716, 0.4182, 0.868, 0.4172, 0.8545, 0.4476, 0.8497, 0.4475, 0.8634, 0.4182, 0.868, 0.3881, 0.8716, 0.3856, 0.8571, 0.4172, 0.8545, 0.4776, 0.8653, 0.4475, 0.8634, 0.4476, 0.8497, 0.4781, 0.8495, 0.4776, 0.8653, 0.4781, 0.8495, 0.5137, 0.8529, 0.5135, 0.8723, 0.284, 0.7369, 0.2679, 0.7294, 0.2679, 0.7196, 0.2872, 0.735, 0.2823, 0.8168, 0.2849, 0.7657, 0.2887, 0.766, 0.288, 0.8225, 0.2679, 0.8156, 0.2823, 0.8168, 0.288, 0.8225, 0.2679, 0.828, 0.2849, 0.7657, 0.284, 0.7369, 0.2872, 0.735, 0.2887, 0.766, 0.2814, 0.8803, 0.2916, 0.8495, 0.3193, 0.8512, 0.3045, 0.8666, 0.2996, 0.8907, 0.2676, 0.899, 0.2679, 0.8863, 0.2814, 0.8803, 0.3045, 0.8666, 0.05776, 0.8495, 0.02218, 0.853, 0.02317, 0.8355, 0.05833, 0.8349, 0.05967, 0.8804, 0.07219, 0.9134, 0.04147, 0.934, 0.02376, 0.891, 0.05967, 0.8804, 0.08899, 0.8762, 0.09136, 0.8998, 0.07219, 0.9134, 0.05776, 0.8495, 0.05833, 0.8349, 0.08849, 0.8369, 0.08823, 0.8497, 0.06346, 0.8043, 0.05833, 0.8349, 0.02317, 0.8355, 0.03284, 0.8008, 0.06346, 0.8043, 0.09193, 0.8091, 0.08849, 0.8369, 0.05833, 0.8349, 0.07324, 0.7706, 0.1049, 0.7162, 0.109, 0.7398, 0.09853, 0.7769, 0.07324, 0.7706, 0.04867, 0.7649, 0.09835, 0.7105, 0.1049, 0.7162, 0.1237, 0.8155, 0.1577, 0.8168, 0.1525, 0.8437, 0.1197, 0.8421, 0.1295, 0.785, 0.1354, 0.7296, 0.1615, 0.7333, 0.1614, 0.7824, 0.1295, 0.785, 0.09853, 0.7769, 0.109, 0.7398, 0.1354, 0.7296, 0.1237, 0.8155, 0.1197, 0.8421, 0.08849, 0.8369, 0.09193, 0.8091, 0.1186, 0.8545, 0.1197, 0.8421, 0.1525, 0.8437, 0.1502, 0.8571, 0.1186, 0.8545, 0.08823, 0.8497, 0.08849, 0.8369, 0.1197, 0.8421, 0.1168, 0.8807, 0.1128, 0.9088, 0.09136, 0.8998, 0.08899, 0.8762, 0.1168, 0.8807, 0.1451, 0.8855, 0.1389, 0.916, 0.1128, 0.9088, 0.1825, 0.8503, 0.1502, 0.8571, 0.1525, 0.8437, 0.1854, 0.8352, 0.1755, 0.8836, 0.168, 0.9201, 0.1389, 0.916, 0.1451, 0.8855, 0.1755, 0.8836, 0.2063, 0.8809, 0.1992, 0.918, 0.168, 0.9201, 0.1825, 0.8503, 0.1854, 0.8352, 0.2216, 0.8126, 0.2125, 0.843, 0.1921, 0.8051, 0.1854, 0.8352, 0.1525, 0.8437, 0.1577, 0.8168, 0.1921, 0.8051, 0.231, 0.7883, 0.2216, 0.8126, 0.1854, 0.8352, 0.2028, 0.7739, 0.2057, 0.739, 0.2267, 0.7358, 0.228, 0.758, 0.2028, 0.7739, 0.1614, 0.7824, 0.1615, 0.7333, 0.2057, 0.739, 0.2508, 0.7657, 0.2679, 0.7676, 0.2679, 0.8156, 0.2535, 0.8168, 0.2487, 0.7352, 0.2435, 0.7203, 0.2679, 0.7016, 0.2679, 0.7196, 0.2487, 0.7352, 0.228, 0.758, 0.2267, 0.7358, 0.2435, 0.7203, 0.2471, 0.766, 0.2477, 0.8225, 0.2216, 0.8126, 0.231, 0.7883, 0.2512, 0.8381, 0.2477, 0.8225, 0.2679, 0.828, 0.2679, 0.8386, 0.2512, 0.8381, 0.2125, 0.843, 0.2216, 0.8126, 0.2477, 0.8225, 0.2356, 0.8906, 0.2267, 0.9351, 0.1992, 0.918, 0.2063, 0.8809, 0.2356, 0.8906, 0.2676, 0.899, 0.2679, 0.9444, 0.2267, 0.9351, 0.1427, 0.7038, 0.1354, 0.7296, 0.109, 0.7398, 0.1049, 0.7162, 0.1427, 0.7038, 0.1605, 0.7044, 0.1615, 0.7333, 0.1354, 0.7296, 0.2187, 0.71, 0.1605, 0.7044, 0.1606, 0.6883, 0.2307, 0.6863, 0.2187, 0.71, 0.2057, 0.739, 0.1615, 0.7333, 0.1605, 0.7044, 0.2187, 0.71, 0.2435, 0.7203, 0.2267, 0.7358, 0.2057, 0.739, 0.2187, 0.71, 0.2307, 0.6863, 0.2679, 0.7016, 0.2435, 0.7203, 0.09848, 0.9353, 0.1311, 0.9476, 0.1185, 0.9903, 0.07364, 0.9678, 0.09848, 0.9353, 0.1128, 0.9088, 0.1389, 0.916, 0.1311, 0.9476, 0.09848, 0.9353, 0.07219, 0.9134, 0.09136, 0.8998, 0.1128, 0.9088, 0.09848, 0.9353, 0.07364, 0.9678, 0.04147, 0.934, 0.07219, 0.9134, 0.1666, 0.9543, 0.168, 0.9962, 0.1185, 0.9903, 0.1311, 0.9476, 0.1666, 0.9543, 0.2069, 0.9487, 0.2155, 0.9883, 0.168, 0.9962, 0.1666, 0.9543, 0.168, 0.9201, 0.1992, 0.918, 0.2069, 0.9487, 0.1666, 0.9543, 0.1311, 0.9476, 0.1389, 0.916, 0.168, 0.9201, 0.2487, 0.7352, 0.2471, 0.766, 0.231, 0.7883, 0.228, 0.758, 0.252, 0.7371, 0.2679, 0.7294, 0.2679, 0.7676, 0.2508, 0.7657, 0.2028, 0.7739, 0.228, 0.758, 0.231, 0.7883, 0.1921, 0.8051, 0.2028, 0.7739, 0.1921, 0.8051, 0.1577, 0.8168, 0.1614, 0.7824, 0.1295, 0.785, 0.1237, 0.8155, 0.09193, 0.8091, 0.09853, 0.7769, 0.1295, 0.785, 0.1614, 0.7824, 0.1577, 0.8168, 0.1237, 0.8155, 0.07324, 0.7706, 0.09853, 0.7769, 0.09193, 0.8091, 0.06346, 0.8043, 0.07324, 0.7706, 0.06346, 0.8043, 0.03284, 0.8008, 0.04867, 0.7649, 0.2441, 0.8495, 0.2512, 0.8381, 0.2679, 0.8386, 0.2679, 0.8863, 0.2544, 0.8803, 0.2356, 0.8906, 0.2063, 0.8809, 0.2091, 0.8617, 0.2164, 0.8512, 0.2312, 0.8666, 0.1755, 0.8836, 0.1791, 0.8671, 0.2091, 0.8617, 0.2063, 0.8809, 0.1755, 0.8836, 0.1451, 0.8855, 0.1477, 0.8716, 0.1791, 0.8671, 0.1168, 0.8807, 0.08899, 0.8762, 0.08835, 0.8634, 0.1176, 0.868, 0.1168, 0.8807, 0.1176, 0.868, 0.1477, 0.8716, 0.1451, 0.8855, 0.05967, 0.8804, 0.05822, 0.8653, 0.08835, 0.8634, 0.08899, 0.8762, 0.05967, 0.8804, 0.02376, 0.891, 0.02231, 0.8723, 0.05822, 0.8653, 0.2164, 0.8512, 0.2091, 0.8617, 0.2125, 0.843, 0.1791, 0.8671, 0.1825, 0.8503, 0.2125, 0.843, 0.2091, 0.8617, 0.1791, 0.8671, 0.1477, 0.8716, 0.1502, 0.8571, 0.1825, 0.8503, 0.1176, 0.868, 0.08835, 0.8634, 0.08823, 0.8497, 0.1186, 0.8545, 0.1176, 0.868, 0.1186, 0.8545, 0.1502, 0.8571, 0.1477, 0.8716, 0.05822, 0.8653, 0.05776, 0.8495, 0.08823, 0.8497, 0.08835, 0.8634, 0.05822, 0.8653, 0.02231, 0.8723, 0.02218, 0.853, 0.05776, 0.8495, 0.252, 0.7371, 0.2487, 0.7352, 0.2679, 0.7196, 0.2679, 0.7294, 0.2535, 0.8168, 0.2477, 0.8225, 0.2471, 0.766, 0.2508, 0.7657, 0.2679, 0.8156, 0.2679, 0.828, 0.2477, 0.8225, 0.2535, 0.8168, 0.2508, 0.7657, 0.2471, 0.766, 0.2487, 0.7352, 0.252, 0.7371, 0.2544, 0.8803, 0.2312, 0.8666, 0.2164, 0.8512, 0.2441, 0.8495, 0.2356, 0.8906, 0.2312, 0.8666, 0.2544, 0.8803, 0.2679, 0.8863, 0.2676, 0.899, 0.2372, 0.6168, 0.2608, 0.613, 0.2522, 0.6377, 0.2362, 0.6386, 0.3691, 0.5394, 0.3662, 0.5919, 0.3436, 0.5842, 0.3436, 0.5416, 0.2894, 0.5473, 0.2847, 0.5782, 0.263, 0.5884, 0.2611, 0.5477, 0.3362, 0.6318, 0.3523, 0.6342, 0.3495, 0.6642, 0.3312, 0.6606, 0.3662, 0.5919, 0.3997, 0.6004, 0.3933, 0.6287, 0.3722, 0.6218, 0.3257, 0.5786, 0.3436, 0.5842, 0.3517, 0.6149, 0.3372, 0.6113, 0.2426, 0.594, 0.263, 0.5884, 0.2608, 0.613, 0.2372, 0.6168, 0.239, 0.5486, 0.2426, 0.594, 0.2229, 0.5962, 0.2229, 0.5507, 0.3372, 0.6113, 0.3517, 0.6149, 0.3523, 0.6342, 0.3362, 0.6318, 0.3722, 0.6218, 0.3933, 0.6287, 0.3871, 0.6482, 0.3695, 0.6404, 0.8353, 0.1708, 0.8578, 0.1662, 0.8625, 0.2109, 0.8431, 0.2118, 0.3695, 0.6404, 0.3871, 0.6482, 0.3752, 0.6792, 0.3591, 0.6707, 0.2362, 0.6386, 0.2522, 0.6377, 0.2542, 0.6591, 0.2352, 0.6588, 0.8431, 0.2118, 0.8625, 0.2109, 0.8747, 0.2606, 0.8505, 0.2624, 0.8723, 0.1663, 0.8948, 0.1631, 0.9055, 0.2013, 0.8799, 0.2084, 0.7224, 0.1742, 0.7449, 0.1758, 0.7497, 0.2117, 0.725, 0.2108, 0.8966, 0.2588, 0.9227, 0.2479, 0.9529, 0.2957, 0.9179, 0.31, 0.8799, 0.2084, 0.9055, 0.2013, 0.9227, 0.2479, 0.8966, 0.2588, 0.725, 0.2108, 0.7497, 0.2117, 0.7583, 0.2565, 0.7295, 0.255, 0.9179, 0.31, 0.9529, 0.2957, 0.9686, 0.3695, 0.9277, 0.3807, 0.7295, 0.255, 0.7583, 0.2565, 0.762, 0.3145, 0.7323, 0.3116, 0.8505, 0.2624, 0.8747, 0.2606, 0.8856, 0.3157, 0.8553, 0.3233, 0.9277, 0.3807, 0.9686, 0.3695, 0.9966, 0.4747, 0.9397, 0.4718, 0.7323, 0.3116, 0.762, 0.3145, 0.7606, 0.3698, 0.7322, 0.3645, 0.8553, 0.3233, 0.8856, 0.3157, 0.8947, 0.3919, 0.8726, 0.4025, 0.8796, 0.5915, 0.9004, 0.5951, 0.8866, 0.6582, 0.868, 0.6525, 0.7322, 0.3645, 0.7606, 0.3698, 0.768, 0.4273, 0.7464, 0.4241, 0.8726, 0.4025, 0.8947, 0.3919, 0.9022, 0.476, 0.8774, 0.477, 0.868, 0.6525, 0.8866, 0.6582, 0.8662, 0.7182, 0.839, 0.7052, 0.9361, 0.6001, 0.982, 0.6089, 0.9655, 0.6933, 0.9198, 0.6705, 0.7307, 0.5755, 0.7536, 0.5753, 0.751, 0.6356, 0.7286, 0.6361, 0.7275, 0.6899, 0.7515, 0.687, 0.7489, 0.7075, 0.7236, 0.7068, 0.9198, 0.6705, 0.9655, 0.6933, 0.9266, 0.7573, 0.8918, 0.7357, 0.7286, 0.6361, 0.751, 0.6356, 0.7515, 0.687, 0.7275, 0.6899, 0.7248, 0.7193, 0.7057, 0.7245, 0.7059, 0.705, 0.7236, 0.7068, 0.839, 0.7052, 0.8662, 0.7182, 0.8707, 0.7383, 0.8358, 0.7396, 0.8918, 0.7357, 0.9266, 0.7573, 0.9187, 0.7695, 0.8884, 0.7509, 0.7515, 0.687, 0.7709, 0.6783, 0.7684, 0.7114, 0.7489, 0.7075, 0.7709, 0.6783, 0.8263, 0.694, 0.803, 0.7264, 0.7684, 0.7114, 0.8263, 0.694, 0.839, 0.7052, 0.8358, 0.7396, 0.803, 0.7264, 0.7538, 0.8083, 0.7221, 0.8224, 0.7129, 0.7995, 0.7262, 0.7949, 0.7194, 0.8833, 0.7275, 0.885, 0.7206, 0.9195, 0.7155, 0.9189, 0.7176, 0.7518, 0.7056, 0.7435, 0.7057, 0.7245, 0.7248, 0.7193, 0.751, 0.6356, 0.7713, 0.6351, 0.7709, 0.6783, 0.7515, 0.687, 0.7606, 0.3698, 0.8011, 0.3673, 0.7963, 0.438, 0.768, 0.4273, 0.8511, 0.6476, 0.868, 0.6525, 0.839, 0.7052, 0.8263, 0.694, 0.7762, 0.5122, 0.757, 0.5138, 0.7735, 0.4686, 0.7891, 0.4775, 0.8501, 0.4128, 0.8621, 0.4837, 0.823, 0.4904, 0.8223, 0.4555, 0.8501, 0.4128, 0.8726, 0.4025, 0.8774, 0.477, 0.8621, 0.4837, 0.7536, 0.5753, 0.7757, 0.5752, 0.7713, 0.6351, 0.751, 0.6356, 0.8621, 0.4837, 0.8612, 0.587, 0.8315, 0.5807, 0.823, 0.4904, 0.8612, 0.587, 0.8796, 0.5915, 0.868, 0.6525, 0.8511, 0.6476, 0.762, 0.3145, 0.8023, 0.313, 0.8011, 0.3673, 0.7606, 0.3698, 0.8023, 0.313, 0.8339, 0.3156, 0.8501, 0.4128, 0.8011, 0.3673, 0.8339, 0.3156, 0.8553, 0.3233, 0.8726, 0.4025, 0.8501, 0.4128, 0.7583, 0.2565, 0.7914, 0.2595, 0.8023, 0.313, 0.762, 0.3145, 0.7914, 0.2595, 0.8242, 0.2632, 0.8339, 0.3156, 0.8023, 0.313, 0.8242, 0.2632, 0.8505, 0.2624, 0.8553, 0.3233, 0.8339, 0.3156, 0.7497, 0.2117, 0.7857, 0.2142, 0.7914, 0.2595, 0.7583, 0.2565, 0.7857, 0.2142, 0.8114, 0.2109, 0.8242, 0.2632, 0.7914, 0.2595, 0.8114, 0.2109, 0.8431, 0.2118, 0.8505, 0.2624, 0.8242, 0.2632, 0.7449, 0.1758, 0.7773, 0.1773, 0.7857, 0.2142, 0.7497, 0.2117, 0.7773, 0.1773, 0.8076, 0.1775, 0.8114, 0.2109, 0.7857, 0.2142, 0.8076, 0.1775, 0.8353, 0.1708, 0.8431, 0.2118, 0.8114, 0.2109, 0.2608, 0.613, 0.28, 0.6071, 0.2816, 0.6328, 0.2522, 0.6377, 0.28, 0.6071, 0.3068, 0.608, 0.3063, 0.6324, 0.2816, 0.6328, 0.3068, 0.608, 0.3372, 0.6113, 0.3362, 0.6318, 0.3063, 0.6324, 0.263, 0.5884, 0.2847, 0.5782, 0.28, 0.6071, 0.2608, 0.613, 0.2847, 0.5782, 0.3063, 0.5744, 0.3068, 0.608, 0.28, 0.6071, 0.3063, 0.5744, 0.3257, 0.5786, 0.3372, 0.6113, 0.3068, 0.608, 0.2522, 0.6377, 0.2816, 0.6328, 0.2822, 0.6584, 0.2542, 0.6591, 0.2816, 0.6328, 0.3063, 0.6324, 0.3079, 0.658, 0.2822, 0.6584, 0.3063, 0.6324, 0.3362, 0.6318, 0.3312, 0.6606, 0.3079, 0.658, 0.3436, 0.5416, 0.3436, 0.5842, 0.3257, 0.5786, 0.3214, 0.5432, 0.3214, 0.5432, 0.3257, 0.5786, 0.3063, 0.5744, 0.3047, 0.5441, 0.3047, 0.5441, 0.3063, 0.5744, 0.2847, 0.5782, 0.2894, 0.5473, 0.8621, 0.4837, 0.8774, 0.477, 0.8796, 0.5915, 0.8612, 0.587, 0.7075, 0.3656, 0.7322, 0.3645, 0.7464, 0.4241, 0.7074, 0.4223, 0.757, 0.5138, 0.7762, 0.5122, 0.7757, 0.5752, 0.7536, 0.5753, 0.7358, 0.5153, 0.757, 0.5138, 0.7536, 0.5753, 0.7307, 0.5755, 0.9397, 0.4718, 0.9966, 0.4747, 0.982, 0.6089, 0.9361, 0.6001, 0.8774, 0.477, 0.9022, 0.476, 0.9004, 0.5951, 0.8796, 0.5915, 0.9022, 0.476, 0.9397, 0.4718, 0.9361, 0.6001, 0.9004, 0.5951, 0.7071, 0.5156, 0.7358, 0.5153, 0.7307, 0.5755, 0.7069, 0.5755, 0.7906, 0.7392, 0.7176, 0.7518, 0.7248, 0.7193, 0.7684, 0.7114, 0.7813, 0.7686, 0.7262, 0.7949, 0.7303, 0.7686, 0.7725, 0.7992, 0.7538, 0.8083, 0.7262, 0.7949, 0.7813, 0.7686, 0.8662, 0.7182, 0.8918, 0.7357, 0.8884, 0.7509, 0.8707, 0.7383, 0.7684, 0.7114, 0.7248, 0.7193, 0.7236, 0.7068, 0.7489, 0.7075, 0.7065, 0.6362, 0.7286, 0.6361, 0.7275, 0.6899, 0.7061, 0.6845, 0.8866, 0.6582, 0.9198, 0.6705, 0.8918, 0.7357, 0.8662, 0.7182, 0.7061, 0.6845, 0.7275, 0.6899, 0.7236, 0.7068, 0.7059, 0.705, 0.7069, 0.5755, 0.7307, 0.5755, 0.7286, 0.6361, 0.7065, 0.6362, 0.9004, 0.5951, 0.9361, 0.6001, 0.9198, 0.6705, 0.8866, 0.6582, 0.7358, 0.5153, 0.7071, 0.5156, 0.7073, 0.4686, 0.7451, 0.4682, 0.7076, 0.311, 0.7323, 0.3116, 0.7322, 0.3645, 0.7075, 0.3656, 0.8947, 0.3919, 0.9277, 0.3807, 0.9397, 0.4718, 0.9022, 0.476, 0.7076, 0.2561, 0.7295, 0.255, 0.7323, 0.3116, 0.7076, 0.311, 0.8856, 0.3157, 0.9179, 0.31, 0.9277, 0.3807, 0.8947, 0.3919, 0.7077, 0.2103, 0.725, 0.2108, 0.7295, 0.255, 0.7076, 0.2561, 0.8625, 0.2109, 0.8799, 0.2084, 0.8966, 0.2588, 0.8747, 0.2606, 0.8747, 0.2606, 0.8966, 0.2588, 0.9179, 0.31, 0.8856, 0.3157, 0.7077, 0.1736, 0.7224, 0.1742, 0.725, 0.2108, 0.7077, 0.2103, 0.8578, 0.1662, 0.8723, 0.1663, 0.8799, 0.2084, 0.8625, 0.2109, 0.2229, 0.6382, 0.2362, 0.6386, 0.2352, 0.6588, 0.2229, 0.6587, 0.3523, 0.6342, 0.3695, 0.6404, 0.3591, 0.6707, 0.3495, 0.6642, 0.3517, 0.6149, 0.3722, 0.6218, 0.3695, 0.6404, 0.3523, 0.6342, 0.2611, 0.5477, 0.263, 0.5884, 0.2426, 0.594, 0.239, 0.5486, 0.2229, 0.5962, 0.2426, 0.594, 0.2372, 0.6168, 0.2229, 0.6164, 0.3436, 0.5842, 0.3662, 0.5919, 0.3722, 0.6218, 0.3517, 0.6149, 0.4014, 0.5359, 0.3997, 0.6004, 0.3662, 0.5919, 0.3691, 0.5394, 0.2229, 0.6164, 0.2372, 0.6168, 0.2362, 0.6386, 0.2229, 0.6382, 0.3913, 0.4969, 0.4014, 0.5359, 0.3691, 0.5394, 0.3643, 0.5049, 0.2587, 0.5175, 0.2611, 0.5477, 0.239, 0.5486, 0.2381, 0.5179, 0.3024, 0.5176, 0.3047, 0.5441, 0.2894, 0.5473, 0.2872, 0.519, 0.3211, 0.5149, 0.3214, 0.5432, 0.3047, 0.5441, 0.3024, 0.5176, 0.3425, 0.5104, 0.3436, 0.5416, 0.3214, 0.5432, 0.3211, 0.5149, 0.2381, 0.5179, 0.239, 0.5486, 0.2229, 0.5507, 0.2229, 0.5186, 0.2872, 0.519, 0.2894, 0.5473, 0.2611, 0.5477, 0.2587, 0.5175, 0.3643, 0.5049, 0.3691, 0.5394, 0.3436, 0.5416, 0.3425, 0.5104, 0.223, 0.1425, 0.3643, 0.5049, 0.3425, 0.5104, 0.223, 0.1425, 0.2872, 0.519, 0.2587, 0.5175, 0.223, 0.1425, 0.2381, 0.5179, 0.2229, 0.5186, 0.223, 0.1425, 0.3425, 0.5104, 0.3211, 0.5149, 0.223, 0.1425, 0.3211, 0.5149, 0.3024, 0.5176, 0.223, 0.1425, 0.3024, 0.5176, 0.2872, 0.519, 0.223, 0.1425, 0.2587, 0.5175, 0.2381, 0.5179, 0.223, 0.1425, 0.3913, 0.4969, 0.3643, 0.5049, 0.6995, 0.8771, 0.7194, 0.8833, 0.7155, 0.9189, 0.6949, 0.9088, 0.6767, 0.8701, 0.687, 0.8726, 0.6861, 0.9037, 0.6767, 0.9021, 0.7464, 0.4241, 0.768, 0.4273, 0.7735, 0.4686, 0.7451, 0.4682, 0.8016, 0.6377, 0.8258, 0.6411, 0.8201, 0.6697, 0.7961, 0.6663, 0.768, 0.4273, 0.7963, 0.438, 0.7891, 0.4775, 0.7735, 0.4686, 0.7963, 0.438, 0.8223, 0.4555, 0.823, 0.4904, 0.7891, 0.4775, 0.8122, 0.5777, 0.8315, 0.5807, 0.8258, 0.6411, 0.8016, 0.6377, 0.7891, 0.4775, 0.823, 0.4904, 0.8315, 0.5807, 0.8122, 0.5777, 0.7074, 0.4223, 0.7464, 0.4241, 0.7451, 0.4682, 0.7073, 0.4686, 0.7713, 0.6351, 0.7757, 0.5752, 0.8122, 0.5777, 0.8016, 0.6377, 0.8612, 0.587, 0.8511, 0.6476, 0.8258, 0.6411, 0.8315, 0.5807, 0.7709, 0.6783, 0.7713, 0.6351, 0.8016, 0.6377, 0.7961, 0.6663, 0.8011, 0.3673, 0.8501, 0.4128, 0.8223, 0.4555, 0.7963, 0.438, 0.757, 0.5138, 0.7358, 0.5153, 0.7451, 0.4682, 0.7735, 0.4686, 0.8511, 0.6476, 0.8263, 0.694, 0.8201, 0.6697, 0.8258, 0.6411, 0.8263, 0.694, 0.7709, 0.6783, 0.7961, 0.6663, 0.8201, 0.6697, 0.7757, 0.5752, 0.7762, 0.5122, 0.7891, 0.4775, 0.8122, 0.5777, 0.687, 0.8726, 0.6995, 0.8771, 0.6949, 0.9088, 0.6861, 0.9037, 0.7906, 0.7392, 0.7813, 0.7686, 0.7303, 0.7686, 0.7176, 0.7518, 0.7906, 0.7392, 0.7303, 0.7686, 0.2086, 0.6168, 0.2097, 0.6386, 0.1937, 0.6377, 0.185, 0.613, 0.07675, 0.5394, 0.1022, 0.5416, 0.1022, 0.5842, 0.07962, 0.5919, 0.1565, 0.5472, 0.1847, 0.5477, 0.1828, 0.5884, 0.1612, 0.5782, 0.1096, 0.6318, 0.1146, 0.6606, 0.09633, 0.6642, 0.09354, 0.6342, 0.07962, 0.5919, 0.07366, 0.6218, 0.05251, 0.6287, 0.04616, 0.6004, 0.1201, 0.5786, 0.1086, 0.6113, 0.09408, 0.6149, 0.1022, 0.5842, 0.2033, 0.594, 0.2086, 0.6168, 0.185, 0.613, 0.1828, 0.5884, 0.2069, 0.5486, 0.2229, 0.5507, 0.2229, 0.5962, 0.2033, 0.594, 0.1086, 0.6113, 0.1096, 0.6318, 0.09354, 0.6342, 0.09408, 0.6149, 0.07366, 0.6218, 0.07627, 0.6404, 0.05871, 0.6482, 0.05251, 0.6287, 0.5802, 0.1708, 0.5723, 0.2117, 0.553, 0.2108, 0.5578, 0.1662, 0.07627, 0.6404, 0.08676, 0.6707, 0.07059, 0.6792, 0.05871, 0.6482, 0.2097, 0.6386, 0.2106, 0.6588, 0.1916, 0.6591, 0.1937, 0.6377, 0.5723, 0.2117, 0.5649, 0.2622, 0.5408, 0.2604, 0.553, 0.2108, 0.5433, 0.1663, 0.5357, 0.2083, 0.5101, 0.2012, 0.5208, 0.1631, 0.6929, 0.1742, 0.6904, 0.2108, 0.6657, 0.2117, 0.6704, 0.1758, 0.519, 0.2586, 0.4977, 0.3097, 0.4628, 0.2954, 0.4929, 0.2477, 0.5357, 0.2083, 0.519, 0.2586, 0.4929, 0.2477, 0.5101, 0.2012, 0.6904, 0.2108, 0.6858, 0.2549, 0.657, 0.2565, 0.6657, 0.2117, 0.4977, 0.3097, 0.4879, 0.3801, 0.4472, 0.3688, 0.4628, 0.2954, 0.6858, 0.2549, 0.6829, 0.3116, 0.6532, 0.3144, 0.657, 0.2565, 0.5649, 0.2622, 0.5601, 0.323, 0.5299, 0.3153, 0.5408, 0.2604, 0.4879, 0.3801, 0.4758, 0.4706, 0.4194, 0.4735, 0.4472, 0.3688, 0.6829, 0.3116, 0.6829, 0.3644, 0.6545, 0.3696, 0.6532, 0.3144, 0.5601, 0.323, 0.5426, 0.4019, 0.5207, 0.3912, 0.5299, 0.3153, 0.5343, 0.5898, 0.55, 0.6438, 0.5213, 0.6401, 0.5137, 0.593, 0.6829, 0.3644, 0.6685, 0.4239, 0.6468, 0.427, 0.6545, 0.3696, 0.5426, 0.4019, 0.5376, 0.476, 0.5129, 0.4749, 0.5207, 0.3912, 0.9813, 0.06888, 0.9999, 0.1064, 0.9565, 0.1085, 0.9472, 0.08856, 0.4786, 0.5976, 0.4822, 0.6817, 0.4488, 0.6886, 0.434, 0.6062, 0.683, 0.5753, 0.6844, 0.6358, 0.6621, 0.635, 0.6602, 0.5748, 0.6846, 0.6895, 0.6882, 0.7065, 0.6629, 0.7067, 0.6608, 0.6862, 0.4822, 0.6817, 0.5143, 0.7357, 0.4863, 0.7509, 0.4488, 0.6886, 0.6844, 0.6358, 0.6846, 0.6895, 0.6608, 0.6862, 0.6621, 0.635, 0.6868, 0.7189, 0.6882, 0.7065, 0.7059, 0.705, 0.7057, 0.7245, 0.5696, 0.6927, 0.5766, 0.7356, 0.5422, 0.7342, 0.5479, 0.7174, 0.5143, 0.7357, 0.524, 0.7465, 0.4934, 0.7633, 0.4863, 0.7509, 0.6608, 0.6862, 0.6629, 0.7067, 0.6434, 0.7102, 0.6417, 0.6772, 0.6417, 0.6772, 0.6434, 0.7102, 0.6085, 0.7242, 0.5873, 0.6917, 0.5873, 0.6917, 0.6085, 0.7242, 0.5766, 0.7356, 0.5696, 0.6927, 0.6561, 0.8073, 0.684, 0.7945, 0.6971, 0.7993, 0.6875, 0.822, 0.634, 0.8833, 0.6379, 0.9189, 0.6328, 0.9195, 0.6259, 0.885, 0.6934, 0.7515, 0.6868, 0.7189, 0.7057, 0.7245, 0.7056, 0.7435, 0.6621, 0.635, 0.6608, 0.6862, 0.6417, 0.6772, 0.6419, 0.6342, 0.6545, 0.3696, 0.6468, 0.427, 0.6186, 0.4375, 0.6141, 0.3669, 0.5626, 0.6458, 0.5873, 0.6917, 0.5696, 0.6927, 0.55, 0.6438, 0.6381, 0.5117, 0.6255, 0.4769, 0.6411, 0.4682, 0.6573, 0.5134, 0.565, 0.4122, 0.5926, 0.4548, 0.5916, 0.4896, 0.5528, 0.4828, 0.565, 0.4122, 0.5528, 0.4828, 0.5376, 0.476, 0.5426, 0.4019, 0.6602, 0.5748, 0.6621, 0.635, 0.6419, 0.6342, 0.6382, 0.5745, 0.5528, 0.4828, 0.5916, 0.4896, 0.5825, 0.5794, 0.5527, 0.5854, 0.5527, 0.5854, 0.5626, 0.6458, 0.55, 0.6438, 0.5343, 0.5898, 0.6532, 0.3144, 0.6545, 0.3696, 0.6141, 0.3669, 0.613, 0.3128, 0.613, 0.3128, 0.6141, 0.3669, 0.565, 0.4122, 0.5815, 0.3153, 0.5815, 0.3153, 0.565, 0.4122, 0.5426, 0.4019, 0.5601, 0.323, 0.657, 0.2565, 0.6532, 0.3144, 0.613, 0.3128, 0.6239, 0.2594, 0.6239, 0.2594, 0.613, 0.3128, 0.5815, 0.3153, 0.5912, 0.263, 0.5912, 0.263, 0.5815, 0.3153, 0.5601, 0.323, 0.5649, 0.2622, 0.6657, 0.2117, 0.657, 0.2565, 0.6239, 0.2594, 0.6297, 0.2142, 0.6297, 0.2142, 0.6239, 0.2594, 0.5912, 0.263, 0.604, 0.2109, 0.604, 0.2109, 0.5912, 0.263, 0.5649, 0.2622, 0.5723, 0.2117, 0.6704, 0.1758, 0.6657, 0.2117, 0.6297, 0.2142, 0.6381, 0.1773, 0.6381, 0.1773, 0.6297, 0.2142, 0.604, 0.2109, 0.6078, 0.1775, 0.6078, 0.1775, 0.604, 0.2109, 0.5723, 0.2117, 0.5802, 0.1708, 0.185, 0.613, 0.1937, 0.6377, 0.1642, 0.6328, 0.1659, 0.6071, 0.1659, 0.6071, 0.1642, 0.6328, 0.1395, 0.6324, 0.139, 0.608, 0.139, 0.608, 0.1395, 0.6324, 0.1096, 0.6318, 0.1086, 0.6113, 0.1828, 0.5884, 0.185, 0.613, 0.1659, 0.6071, 0.1612, 0.5782, 0.1612, 0.5782, 0.1659, 0.6071, 0.139, 0.608, 0.1396, 0.5744, 0.1396, 0.5744, 0.139, 0.608, 0.1086, 0.6113, 0.1201, 0.5786, 0.1937, 0.6377, 0.1916, 0.6591, 0.1636, 0.6584, 0.1642, 0.6328, 0.1642, 0.6328, 0.1636, 0.6584, 0.1379, 0.658, 0.1395, 0.6324, 0.1395, 0.6324, 0.1379, 0.658, 0.1146, 0.6606, 0.1096, 0.6318, 0.1022, 0.5416, 0.1244, 0.5432, 0.1201, 0.5786, 0.1022, 0.5842, 0.1244, 0.5432, 0.1412, 0.5441, 0.1396, 0.5744, 0.1201, 0.5786, 0.1412, 0.5441, 0.1565, 0.5472, 0.1612, 0.5782, 0.1396, 0.5744, 0.5528, 0.4828, 0.5527, 0.5854, 0.5343, 0.5898, 0.5376, 0.476, 0.7075, 0.3656, 0.7074, 0.4223, 0.6685, 0.4239, 0.6829, 0.3644, 0.6573, 0.5134, 0.6602, 0.5748, 0.6382, 0.5745, 0.6381, 0.5117, 0.6785, 0.515, 0.683, 0.5753, 0.6602, 0.5748, 0.6573, 0.5134, 0.4758, 0.4706, 0.4786, 0.5976, 0.434, 0.6062, 0.4194, 0.4735, 0.5376, 0.476, 0.5343, 0.5898, 0.5137, 0.593, 0.5129, 0.4749, 0.5129, 0.4749, 0.5137, 0.593, 0.4786, 0.5976, 0.4758, 0.4706, 0.7071, 0.5156, 0.7069, 0.5755, 0.683, 0.5753, 0.6785, 0.515, 0.6206, 0.7375, 0.6434, 0.7102, 0.6868, 0.7189, 0.6934, 0.7515, 0.6293, 0.7671, 0.6804, 0.7682, 0.684, 0.7945, 0.6375, 0.7978, 0.6293, 0.7671, 0.684, 0.7945, 0.6561, 0.8073, 0.5479, 0.7174, 0.5422, 0.7342, 0.524, 0.7465, 0.5143, 0.7357, 0.6434, 0.7102, 0.6629, 0.7067, 0.6882, 0.7065, 0.6868, 0.7189, 0.7065, 0.6362, 0.7061, 0.6845, 0.6846, 0.6895, 0.6844, 0.6358, 0.9724, 0.003968, 0.967, 0.03767, 0.938, 0.03564, 0.9459, 0.0001495, 0.7061, 0.6845, 0.7059, 0.705, 0.6882, 0.7065, 0.6846, 0.6895, 0.7069, 0.5755, 0.7065, 0.6362, 0.6844, 0.6358, 0.683, 0.5753, 0.5137, 0.593, 0.5213, 0.6401, 0.4822, 0.6817, 0.4786, 0.5976, 0.6785, 0.515, 0.6695, 0.4679, 0.7073, 0.4686, 0.7071, 0.5156, 0.7076, 0.311, 0.7075, 0.3656, 0.6829, 0.3644, 0.6829, 0.3116, 0.5207, 0.3912, 0.5129, 0.4749, 0.4758, 0.4706, 0.4879, 0.3801, 0.7076, 0.2561, 0.7076, 0.311, 0.6829, 0.3116, 0.6858, 0.2549, 0.5299, 0.3153, 0.5207, 0.3912, 0.4879, 0.3801, 0.4977, 0.3097, 0.7077, 0.2103, 0.7076, 0.2561, 0.6858, 0.2549, 0.6904, 0.2108, 0.553, 0.2108, 0.5408, 0.2604, 0.519, 0.2586, 0.5357, 0.2083, 0.5408, 0.2604, 0.5299, 0.3153, 0.4977, 0.3097, 0.519, 0.2586, 0.7077, 0.1736, 0.7077, 0.2103, 0.6904, 0.2108, 0.6929, 0.1742, 0.5578, 0.1662, 0.553, 0.2108, 0.5357, 0.2083, 0.5433, 0.1663, 0.2229, 0.6382, 0.2229, 0.6587, 0.2106, 0.6588, 0.2097, 0.6386, 0.09354, 0.6342, 0.09633, 0.6642, 0.08676, 0.6707, 0.07627, 0.6404, 0.09408, 0.6149, 0.09354, 0.6342, 0.07627, 0.6404, 0.07366, 0.6218, 0.1847, 0.5477, 0.2069, 0.5486, 0.2033, 0.594, 0.1828, 0.5884, 0.2229, 0.5962, 0.2229, 0.6164, 0.2086, 0.6168, 0.2033, 0.594, 0.1022, 0.5842, 0.09408, 0.6149, 0.07366, 0.6218, 0.07962, 0.5919, 0.0444, 0.5359, 0.07675, 0.5394, 0.07962, 0.5919, 0.04616, 0.6004, 0.2229, 0.6164, 0.2229, 0.6382, 0.2097, 0.6386, 0.2086, 0.6168, 0.05456, 0.4969, 0.08155, 0.5048, 0.07675, 0.5394, 0.0444, 0.5359, 0.1872, 0.5175, 0.2077, 0.5179, 0.2069, 0.5486, 0.1847, 0.5477, 0.1434, 0.5176, 0.1587, 0.519, 0.1565, 0.5472, 0.1412, 0.5441, 0.1247, 0.5149, 0.1434, 0.5176, 0.1412, 0.5441, 0.1244, 0.5432, 0.1034, 0.5104, 0.1247, 0.5149, 0.1244, 0.5432, 0.1022, 0.5416, 0.2077, 0.5179, 0.2229, 0.5186, 0.2229, 0.5507, 0.2069, 0.5486, 0.1587, 0.519, 0.1872, 0.5175, 0.1847, 0.5477, 0.1565, 0.5472, 0.08155, 0.5048, 0.1034, 0.5104, 0.1022, 0.5416, 0.07675, 0.5394, 0.223, 0.1425, 0.1034, 0.5104, 0.08155, 0.5048, 0.223, 0.1425, 0.1872, 0.5175, 0.1587, 0.519, 0.223, 0.1425, 0.2229, 0.5186, 0.2077, 0.5179, 0.223, 0.1425, 0.1247, 0.5149, 0.1034, 0.5104, 0.223, 0.1425, 0.1434, 0.5176, 0.1247, 0.5149, 0.223, 0.1425, 0.1587, 0.519, 0.1434, 0.5176, 0.223, 0.1425, 0.2077, 0.5179, 0.1872, 0.5175, 0.223, 0.1425, 0.08155, 0.5048, 0.05456, 0.4969, 0.6539, 0.8771, 0.6585, 0.9088, 0.6379, 0.9189, 0.634, 0.8833, 0.6767, 0.8701, 0.6767, 0.9021, 0.6673, 0.9037, 0.6664, 0.8726, 0.6685, 0.4239, 0.6695, 0.4679, 0.6411, 0.4682, 0.6468, 0.427, 0.6118, 0.6364, 0.6169, 0.6648, 0.5933, 0.6679, 0.5877, 0.6395, 0.6468, 0.427, 0.6411, 0.4682, 0.6255, 0.4769, 0.6186, 0.4375, 0.6186, 0.4375, 0.6255, 0.4769, 0.5916, 0.4896, 0.5926, 0.4548, 0.6017, 0.5765, 0.6118, 0.6364, 0.5877, 0.6395, 0.5825, 0.5794, 0.6255, 0.4769, 0.6017, 0.5765, 0.5825, 0.5794, 0.5916, 0.4896, 0.7074, 0.4223, 0.7073, 0.4686, 0.6695, 0.4679, 0.6685, 0.4239, 0.6419, 0.6342, 0.6118, 0.6364, 0.6017, 0.5765, 0.6382, 0.5745, 0.5527, 0.5854, 0.5825, 0.5794, 0.5877, 0.6395, 0.5626, 0.6458, 0.6417, 0.6772, 0.6169, 0.6648, 0.6118, 0.6364, 0.6419, 0.6342, 0.6141, 0.3669, 0.6186, 0.4375, 0.5926, 0.4548, 0.565, 0.4122, 0.6573, 0.5134, 0.6411, 0.4682, 0.6695, 0.4679, 0.6785, 0.515, 0.5626, 0.6458, 0.5877, 0.6395, 0.5933, 0.6679, 0.5873, 0.6917, 0.5873, 0.6917, 0.5933, 0.6679, 0.6169, 0.6648, 0.6417, 0.6772, 0.6382, 0.5745, 0.6017, 0.5765, 0.6255, 0.4769, 0.6381, 0.5117, 0.6664, 0.8726, 0.6673, 0.9037, 0.6585, 0.9088, 0.6539, 0.8771, 0.6206, 0.7375, 0.6804, 0.7682, 0.6293, 0.7671, 0.6934, 0.7515, 0.6804, 0.7682, 0.6206, 0.7375, 0.2441, 0.8495, 0.2164, 0.8512, 0.2125, 0.843, 0.2512, 0.8381, 0.3266, 0.8617, 0.3193, 0.8512, 0.3233, 0.8429, 0.6669, 0.847, 0.6664, 0.8726, 0.6539, 0.8771, 0.6518, 0.8515, 0.6767, 0.8434, 0.6767, 0.8701, 0.6664, 0.8726, 0.6669, 0.847, 0.6518, 0.8515, 0.6539, 0.8771, 0.634, 0.8833, 0.6321, 0.8552, 0.6321, 0.8552, 0.634, 0.8833, 0.6259, 0.885, 0.6215, 0.8575, 0.6865, 0.847, 0.7015, 0.8515, 0.6995, 0.8771, 0.687, 0.8726, 0.6767, 0.8434, 0.6865, 0.847, 0.687, 0.8726, 0.6767, 0.8701, 0.7015, 0.8515, 0.7213, 0.8552, 0.7194, 0.8833, 0.6995, 0.8771, 0.7213, 0.8552, 0.7319, 0.8575, 0.7275, 0.885, 0.7194, 0.8833, 0.9472, 0.08856, 0.9565, 0.1085, 0.8633, 0.1054, 0.8541, 0.08615, 0.9338, 0.06459, 0.9472, 0.08856, 0.8541, 0.08615, 0.8449, 0.06121, 0.9999, 0.1064, 0.9925, 0.1503, 0.9552, 0.1372, 0.9565, 0.1085, 0.967, 0.03767, 0.9647, 0.05627, 0.9338, 0.06459, 0.938, 0.03564, 0.9925, 0.1503, 0.9872, 0.1728, 0.9548, 0.1537, 0.9552, 0.1372, 0.9647, 0.05627, 0.9813, 0.06888, 0.9472, 0.08856, 0.9338, 0.06459, 0.8565, 0.003625, 0.8556, 0.03114, 0.7757, 0.03457, 0.7649, 0.01017, 0.8633, 0.1054, 0.8649, 0.1301, 0.7755, 0.1323, 0.7844, 0.1058, 0.938, 0.03564, 0.9338, 0.06459, 0.8449, 0.06121, 0.8556, 0.03114, 0.9565, 0.1085, 0.9552, 0.1372, 0.8649, 0.1301, 0.8633, 0.1054, 0.9459, 0.0001495, 0.938, 0.03564, 0.8556, 0.03114, 0.8565, 0.003625, 0.9552, 0.1372, 0.9548, 0.1537, 0.8684, 0.1471, 0.8649, 0.1301, 0.7757, 0.03457, 0.7769, 0.05982, 0.6762, 0.0773, 0.6732, 0.05844, 0.7864, 0.08208, 0.7844, 0.1058, 0.6823, 0.1125, 0.6841, 0.09689, 0.8649, 0.1301, 0.8684, 0.1471, 0.7788, 0.1514, 0.7755, 0.1323, 0.8449, 0.06121, 0.8541, 0.08615, 0.7864, 0.08208, 0.7769, 0.05982, 0.8541, 0.08615, 0.8633, 0.1054, 0.7844, 0.1058, 0.7864, 0.08208, 0.8556, 0.03114, 0.8449, 0.06121, 0.7769, 0.05982, 0.7757, 0.03457, 0.6703, 0.133, 0.6697, 0.1482, 0.5539, 0.1376, 0.5494, 0.127, 0.6675, 0.04026, 0.6732, 0.05844, 0.5573, 0.07203, 0.5526, 0.05356, 0.7844, 0.1058, 0.7755, 0.1323, 0.6703, 0.133, 0.6823, 0.1125, 0.7649, 0.01017, 0.7757, 0.03457, 0.6732, 0.05844, 0.6675, 0.04026, 0.7755, 0.1323, 0.7788, 0.1514, 0.6697, 0.1482, 0.6703, 0.133, 0.7769, 0.05982, 0.7864, 0.08208, 0.6841, 0.09689, 0.6762, 0.0773, 0.5573, 0.07203, 0.5525, 0.08509, 0.414, 0.08198, 0.4171, 0.06511, 0.5526, 0.0985, 0.5515, 0.1101, 0.4143, 0.1166, 0.4157, 0.09848, 0.6762, 0.0773, 0.6841, 0.09689, 0.5526, 0.0985, 0.5525, 0.08509, 0.6841, 0.09689, 0.6823, 0.1125, 0.5515, 0.1101, 0.5526, 0.0985, 0.6732, 0.05844, 0.6762, 0.0773, 0.5525, 0.08509, 0.5573, 0.07203, 0.6823, 0.1125, 0.6703, 0.133, 0.5494, 0.127, 0.5515, 0.1101, 0.4138, 0.1351, 0.4193, 0.1468, 0.3883, 0.172, 0.372, 0.1476, 0.4192, 0.04857, 0.4171, 0.06511, 0.3802, 0.053, 0.3835, 0.03411, 0.5515, 0.1101, 0.5494, 0.127, 0.4138, 0.1351, 0.4143, 0.1166, 0.5526, 0.05356, 0.5573, 0.07203, 0.4171, 0.06511, 0.4192, 0.04857, 0.5494, 0.127, 0.5539, 0.1376, 0.4193, 0.1468, 0.4138, 0.1351, 0.5525, 0.08509, 0.5526, 0.0985, 0.4157, 0.09848, 0.414, 0.08198, 0.3802, 0.053, 0.3691, 0.07884, 0.3374, 0.07812, 0.3439, 0.05579, 0.3747, 0.09981, 0.377, 0.1205, 0.3452, 0.1218, 0.3445, 0.1006, 0.414, 0.08198, 0.4157, 0.09848, 0.3747, 0.09981, 0.3691, 0.07884, 0.4157, 0.09848, 0.4143, 0.1166, 0.377, 0.1205, 0.3747, 0.09981, 0.4171, 0.06511, 0.414, 0.08198, 0.3691, 0.07884, 0.3802, 0.053, 0.4143, 0.1166, 0.4138, 0.1351, 0.372, 0.1476, 0.377, 0.1205, 0.3367, 0.1477, 0.3415, 0.1728, 0.2266, 0.1371, 0.2293, 0.1238, 0.3402, 0.02211, 0.3439, 0.05579, 0.2279, 0.07327, 0.2249, 0.06278, 0.377, 0.1205, 0.372, 0.1476, 0.3367, 0.1477, 0.3452, 0.1218, 0.3835, 0.03411, 0.3802, 0.053, 0.3439, 0.05579, 0.3402, 0.02211, 0.372, 0.1476, 0.3883, 0.172, 0.3415, 0.1728, 0.3367, 0.1477, 0.3691, 0.07884, 0.3747, 0.09981, 0.3445, 0.1006, 0.3374, 0.07812, 0.2308, 0.1149, 0.2293, 0.1238, 0.0001495, 0.1045, 0.2279, 0.07327, 0.23, 0.09152, 0.0001495, 0.1045, 0.3374, 0.07812, 0.3445, 0.1006, 0.2308, 0.09966, 0.23, 0.09152, 0.3445, 0.1006, 0.3452, 0.1218, 0.2308, 0.1149, 0.2308, 0.09966, 0.3439, 0.05579, 0.3374, 0.07812, 0.23, 0.09152, 0.2279, 0.07327, 0.3452, 0.1218, 0.3367, 0.1477, 0.2293, 0.1238, 0.2308, 0.1149, 0.2249, 0.06278, 0.2279, 0.07327, 0.0001495, 0.1045, 0.2293, 0.1238, 0.2266, 0.1371, 0.0001495, 0.1045, 0.23, 0.09152, 0.2308, 0.09966, 0.0001495, 0.1045, 0.2308, 0.09966, 0.2308, 0.1149, 0.0001495, 0.1045])
me_cube_001.materials.append(mat_wraith1_mat)
me_cube_001.use_remesh_preserve_volume = False
me_cube_001.use_remesh_preserve_attributes = False
me_cube_001.use_mirror_vertex_groups = False
me_cube_001.update()
me_cube_004 = bpy.data.meshes.new('Cube.004')
me_cube_004.from_pydata([(-0.003035, -1.034, 0.5893), (0.185, -0.02682, 0.5909), (0.09265, -0.061, 0.03839), (0.4407, -0.3054, 0.5777), (0.4409, -0.6497, 0.6101), (0.2078, -0.3054, 0.8826), (0.2241, -0.6901, 0.866), (0.1686, -0.002425, 0.3279), (0.4124, -0.2989, 0.3097), (0.4761, -0.5111, 0.5813), (0.2233, -0.5132, 0.918), (0.1866, -0.1318, 0.7743), (0.3414, -0.1318, 0.5655), (0.2116, -0.1607, 0.0674), (0.37, -0.3209, 0.771), (0.3862, -0.6724, 0.7425), (0.4232, -0.4274, 0.3219), (0.3139, -0.1141, 0.3088), (0.3982, -0.5127, 0.7962), (0.3065, -0.189, 0.7102), (0.1372, -0.03524, 0.1612), (0.3087, -0.276, 0.1863), (0.2584, -0.1428, 0.1459), (0.1795, -0.01862, 0.5025), (0.4312, -0.3032, 0.4876), (0.447, -0.5988, 0.4983), (0.469, -0.5134, 0.4824), (0.3322, -0.1259, 0.4792), (0.1738, -0.01013, 0.4109), (0.4213, -0.301, 0.3943), (0.3226, -0.1197, 0.3899), (0.4458, -0.472, 0.4119), (-0.185, -0.02682, 0.5909), (-0.08532, -0.06717, 0.01826), (-0.4407, -0.3054, 0.5777), (-0.4245, -0.6815, 0.5134), (-0.2078, -0.3054, 0.8826), (-0.1916, -0.6901, 0.866), (0.0, 0.04393, 0.635), (-0.1686, -0.002425, 0.3279), (0.0, 0.0, 0.0), (-0.3992, -0.3104, 0.3126), (-0.4761, -0.5111, 0.5813), (0.0, -0.2744, 0.9534), (0.01626, -0.721, 0.9367), (-0.2233, -0.5132, 0.918), (-0.1866, -0.1318, 0.7743), (-0.3414, -0.1318, 0.5655), (-0.37, -0.3209, 0.771), (-0.3537, -0.6724, 0.7425), (0.0, 0.07275, 0.3569), (-0.4254, -0.498, 0.2675), (0.0, -0.5132, 0.9932), (0.0, -0.07546, 0.834), (-0.3139, -0.1141, 0.3088), (-0.3982, -0.5127, 0.7962), (-0.3065, -0.189, 0.7102), (-0.194, -0.0641, 0.06698), (-0.3343, -0.3308, 0.1514), (0.0, 0.03781, 0.1855), (-0.2584, -0.1428, 0.1459), (-0.1795, -0.01862, 0.5025), (-0.4312, -0.3032, 0.4876), (-0.4218, -0.6881, 0.4016), (0.0, 0.05362, 0.5415), (-0.4528, -0.4824, 0.4657), (-0.3322, -0.1259, 0.4792), (-0.1738, -0.01013, 0.4109), (-0.4213, -0.301, 0.3943), (-0.3226, -0.1197, 0.3899), (0.0, 0.06365, 0.4447), (-0.4455, -0.4847, 0.3633), (0.4393, -0.7324, 1.086), (0.5385, -0.7238, 1.08), (0.4361, -0.631, 1.105), (0.5399, -0.6308, 1.102), (0.457, -0.7617, 1.631), (0.5284, -0.7531, 1.562), (0.4666, -0.6603, 1.647), (0.5442, -0.6601, 1.578), (0.841, -0.7424, 2.473), (0.8946, -0.7372, 2.5), (0.8335, -0.6808, 2.481), (0.8882, -0.6807, 2.513), (0.545, -0.7704, 3.113), (0.8884, -0.4508, 0.9127), (0.8732, -0.3091, 1.074), (0.8632, -0.2976, 0.9209), (0.9, -0.452, 1.083), (1.259, -0.2188, 1.325), (1.268, -0.325, 1.344), (1.357, -0.3242, 1.254), (1.34, -0.2102, 1.244), (1.534, -0.1496, 1.849), (1.529, -0.2126, 1.86), (1.603, -0.2121, 1.867), (1.602, -0.1445, 1.856), (1.527, -0.1104, 2.252), (0.4886, 0.1214, 0.7855), (0.3793, 0.0826, 0.799), (0.4177, 0.1688, 0.7886), (0.4433, 0.06646, 0.7935), (0.4715, 0.1828, 1.333), (0.5037, 0.2194, 1.345), (0.4266, 0.1955, 1.329), (0.4545, 0.254, 1.346), (0.3498, 0.1089, 1.847), (0.3661, 0.1255, 1.867), (0.3243, 0.1188, 1.841), (0.3374, 0.1474, 1.866), (0.1091, -0.2292, 2.222), (0.1423, -0.3119, 1.163), (0.2311, -0.4055, 1.15), (0.2186, -0.3275, 1.123), (0.1497, -0.4018, 1.195), (0.3758, -0.2311, 1.507), (0.3932, -0.2412, 1.482), (0.3616, -0.2095, 1.486), (0.3791, -0.2222, 1.465), (0.6462, 0.02883, 1.577), (0.6518, 0.006725, 1.554), (0.6196, 0.03769, 1.56), (0.6278, 0.01532, 1.541), (0.7658, 0.1772, 1.435), (-0.3441, 0.3114, 0.8928), (-0.1811, 0.2659, 0.9221), (-0.2469, 0.3545, 0.8556), (-0.284, 0.2324, 0.9554), (-0.2203, 0.5634, 1.219), (-0.2529, 0.5298, 1.235), (-0.2769, 0.5608, 1.268), (-0.2458, 0.5972, 1.256), (-0.1103, 0.3767, 1.561), (-0.1359, 0.3634, 1.573), (-0.1551, 0.3891, 1.57), (-0.1311, 0.4052, 1.558), (0.2315, 0.4378, 2.251), (-0.311, -0.8202, 1.311), (-0.2183, -0.8423, 1.347), (-0.2437, -0.7712, 1.429), (-0.3401, -0.7593, 1.381), (-0.3939, -1.207, 1.761), (-0.4886, -1.193, 1.73), (-0.4853, -1.272, 1.688), (-0.3977, -1.298, 1.712), (-0.5343, -1.061, 2.317), (-0.5789, -1.046, 2.312), (-0.5922, -1.086, 2.319), (-0.5527, -1.105, 2.326), (-0.5996, -0.8212, 2.744), (-0.5783, -0.1407, 1.25), (-0.3737, -0.3092, 1.35), (-0.3857, -0.1522, 1.208), (-0.5822, -0.2827, 1.385), (-0.6775, -0.09485, 1.763), (-0.6963, -0.1695, 1.795), (-0.6126, -0.1714, 1.83), (-0.5992, -0.09019, 1.794), (-0.7609, 0.2047, 2.104), (-0.7501, 0.1517, 2.168), (-0.669, 0.1318, 2.132), (-0.6868, 0.1914, 2.067), (-0.3391, 1.026, 2.365), (-0.9682, 0.06722, 0.988), (-0.8927, 0.1409, 0.9815), (-0.9444, 0.08283, 0.8993), (-0.9187, 0.1102, 1.027), (-1.19, 0.2585, 1.19), (-1.225, 0.2069, 1.184), (-1.195, 0.3089, 1.152), (-1.245, 0.2557, 1.122), (-1.511, 0.3652, 1.728), (-0.5008, 0.1475, 0.5711), (-0.3524, 0.2589, 0.5405), (-0.4, 0.3007, 0.4736), (-0.5442, 0.187, 0.5027), (-0.633, 0.401, 0.8359), (-0.5526, 0.4637, 0.8233), (-0.5841, 0.4991, 0.8061), (-0.6627, 0.4355, 0.8169), (-0.5923, 0.5854, 1.329), (-0.5381, 0.6278, 1.322), (-0.5596, 0.6539, 1.321), (-0.6128, 0.6112, 1.326), (-0.3902, 0.5344, 1.818), (-0.1705, 0.1635, 0.617), (-0.01867, 0.2796, 0.6013), (-0.07121, 0.3207, 0.5435), (-0.2159, 0.2036, 0.5594), (-0.1936, 0.4503, 0.7739), (-0.1497, 0.4907, 0.7234), (-0.1817, 0.5036, 0.7134), (-0.2232, 0.4627, 0.7624), (-0.1122, 0.7867, 0.8839), (-0.0931, 0.8177, 0.8148), (-0.1268, 0.83, 0.8165), (-0.1443, 0.7982, 0.8834), (0.3016, 1.31, 0.9875), (-0.2147, -0.1414, 1.038), (-0.1806, 0.007725, 1.088), (-0.1199, -0.09434, 1.079), (-0.2589, -0.0458, 1.044), (-0.2142, -0.09487, 1.394), (-0.2339, -0.147, 1.398), (-0.1924, -0.1752, 1.372), (-0.1666, -0.1213, 1.361), (0.157, -0.2938, 2.149), (0.3003, 0.2015, 0.6024), (0.1166, 0.2545, 0.6514), (0.1349, 0.3224, 0.5841), (0.312, 0.2656, 0.5373), (0.4144, 0.4935, 0.8164), (0.2983, 0.5222, 0.8473), (0.4016, 0.4397, 0.838), (0.2811, 0.4658, 0.8688), (0.3736, 0.7509, 1.752), (0.6282, 0.1982, 0.6004), (0.4801, 0.3055, 0.6228), (0.5238, 0.3761, 0.4713), (0.6482, 0.2746, 0.4449), (0.9146, 0.4229, 1.214), (0.9923, 0.3715, 1.198), (0.9431, 0.2843, 1.214), (0.8544, 0.3433, 1.225), (1.164, 0.3273, 2.029), (1.194, 0.322, 2.023), (1.188, 0.2916, 2.01), (1.154, 0.2991, 2.014), (0.9834, 0.09017, 2.668), (-0.8921, -0.6096, 1.267), (-0.8648, -0.6098, 1.331), (-0.8576, -0.7485, 1.283), (-0.8917, -0.7512, 1.213), (-1.095, -0.8985, 1.966), (-1.057, -0.7787, 2.001), (-1.028, -0.8965, 1.976), (-0.9993, -0.7793, 2.013), (-0.6529, -0.9806, 2.757)], [], [(28, 7, 50, 70), (1, 38, 53, 11), (11, 19, 101, 99), (28, 30, 17, 7), (20, 59, 50, 7), (22, 20, 218, 219), (21, 22, 17, 8), (29, 31, 16, 8), (29, 8, 17, 30), (3, 12, 19, 14), (18, 9, 85, 88), (4, 9, 18, 15), (10, 5, 113, 112), (5, 10, 18, 14), (5, 14, 19, 11), (5, 11, 53, 43), (6, 10, 52, 44), (10, 6, 72, 74), (2, 20, 22, 13), (2, 40, 59, 20), (4, 25, 26, 9), (3, 24, 27, 12), (3, 9, 26, 24), (1, 12, 27, 23), (1, 23, 64, 38), (24, 29, 30, 27), (24, 26, 31, 29), (23, 27, 30, 28), (23, 28, 210, 207), (67, 70, 186, 185), (46, 53, 125, 127), (32, 47, 56, 46), (67, 39, 54, 69), (57, 39, 50, 59), (57, 60, 54, 39), (58, 41, 54, 60), (68, 41, 51, 71), (68, 69, 54, 41), (34, 48, 163, 165), (34, 42, 55, 48), (35, 49, 55, 42), (36, 45, 52, 43), (45, 36, 152, 151), (36, 46, 56, 48), (43, 53, 199, 200), (37, 44, 138, 137), (37, 45, 55, 49), (33, 57, 59, 40), (42, 65, 229, 230), (34, 47, 66, 62), (34, 62, 65, 42), (32, 61, 66, 47), (32, 38, 64, 61), (62, 66, 69, 68), (62, 68, 71, 65), (61, 67, 174, 173), (61, 64, 70, 67), (73, 75, 79, 77), (15, 18, 75, 73), (18, 10, 74, 75), (6, 15, 73, 72), (79, 78, 82, 83), (74, 72, 76, 78), (75, 74, 78, 79), (72, 73, 77, 76), (81, 83, 84), (76, 77, 81, 80), (77, 79, 83, 81), (78, 76, 80, 82), (3, 14, 86, 87), (82, 80, 84), (83, 82, 84), (80, 81, 84), (87, 86, 89, 92), (14, 18, 88, 86), (9, 3, 87, 85), (89, 90, 94, 93), (86, 88, 90, 89), (85, 87, 92, 91), (88, 85, 91, 90), (96, 93, 97), (92, 89, 93, 96), (90, 91, 95, 94), (91, 92, 96, 95), (1, 11, 99, 100), (94, 95, 97), (95, 96, 97), (93, 94, 97), (99, 101, 102, 104), (19, 12, 98, 101), (12, 1, 100, 98), (105, 104, 108, 109), (98, 100, 105, 103), (101, 98, 103, 102), (100, 99, 104, 105), (107, 109, 110), (104, 102, 106, 108), (103, 105, 109, 107), (102, 103, 107, 106), (43, 52, 114, 111), (106, 107, 110), (109, 108, 110), (108, 106, 110), (113, 111, 117, 118), (5, 43, 111, 113), (52, 10, 112, 114), (118, 117, 121, 122), (111, 114, 115, 117), (112, 113, 118, 116), (114, 112, 116, 115), (122, 121, 123), (115, 116, 120, 119), (116, 118, 122, 120), (117, 115, 119, 121), (38, 32, 124, 126), (119, 120, 123), (120, 122, 123), (121, 119, 123), (124, 127, 129, 130), (32, 46, 127, 124), (53, 38, 126, 125), (131, 130, 134, 135), (125, 126, 131, 128), (126, 124, 130, 131), (127, 125, 128, 129), (132, 135, 136), (129, 128, 132, 133), (128, 131, 135, 132), (130, 129, 133, 134), (52, 45, 140, 139), (134, 133, 136), (135, 134, 136), (133, 132, 136), (138, 139, 141, 144), (44, 52, 139, 138), (45, 37, 137, 140), (144, 141, 145, 148), (140, 137, 143, 142), (139, 140, 142, 141), (137, 138, 144, 143), (146, 147, 149), (142, 143, 147, 146), (143, 144, 148, 147), (141, 142, 146, 145), (48, 55, 153, 150), (147, 148, 149), (145, 146, 149), (148, 145, 149), (150, 153, 155, 154), (55, 45, 151, 153), (36, 48, 150, 152), (156, 157, 161, 160), (153, 151, 156, 155), (151, 152, 157, 156), (152, 150, 154, 157), (161, 158, 162), (155, 156, 160, 159), (157, 154, 158, 161), (154, 155, 159, 158), (48, 56, 166, 163), (158, 159, 162), (160, 161, 162), (159, 160, 162), (165, 163, 168, 170), (47, 34, 165, 164), (56, 47, 164, 166), (170, 168, 171), (163, 166, 167, 168), (164, 165, 170, 169), (166, 164, 169, 167), (168, 167, 171), (169, 170, 171), (167, 169, 171), (174, 175, 179, 178), (66, 61, 173, 172), (67, 69, 175, 174), (69, 66, 172, 175), (179, 176, 180, 183), (173, 174, 178, 177), (175, 172, 176, 179), (172, 173, 177, 176), (183, 180, 184), (176, 177, 181, 180), (178, 179, 183, 182), (177, 178, 182, 181), (50, 39, 188, 187), (180, 181, 184), (182, 183, 184), (181, 182, 184), (185, 186, 190, 189), (70, 50, 187, 186), (39, 67, 185, 188), (192, 189, 193, 196), (186, 187, 191, 190), (187, 188, 192, 191), (188, 185, 189, 192), (194, 195, 197), (189, 190, 194, 193), (190, 191, 195, 194), (191, 192, 196, 195), (53, 46, 201, 199), (195, 196, 197), (196, 193, 197), (193, 194, 197), (200, 199, 202, 205), (46, 36, 198, 201), (36, 43, 200, 198), (205, 202, 206), (201, 198, 204, 203), (199, 201, 203, 202), (198, 200, 205, 204), (70, 64, 208, 209), (204, 205, 206), (203, 204, 206), (202, 203, 206), (209, 208, 214, 212), (64, 23, 207, 208), (28, 70, 209, 210), (211, 212, 215), (207, 210, 211, 213), (208, 207, 213, 214), (210, 209, 212, 211), (17, 22, 219, 216), (212, 214, 215), (213, 211, 215), (214, 213, 215), (218, 217, 223, 220), (20, 7, 217, 218), (7, 17, 216, 217), (223, 222, 226, 227), (216, 219, 221, 222), (219, 218, 220, 221), (217, 216, 222, 223), (224, 227, 228), (221, 220, 224, 225), (220, 223, 227, 224), (222, 221, 225, 226), (35, 42, 230, 231), (226, 225, 228), (227, 226, 228), (225, 224, 228), (231, 230, 236, 235), (63, 35, 231, 232), (65, 63, 232, 229), (235, 236, 237), (232, 231, 235, 233), (229, 232, 233, 234), (230, 229, 234, 236), (233, 235, 237), (236, 234, 237), (234, 233, 237)])
me_cube_004.materials.append(mat_hari_mat)
me_cube_004.use_remesh_preserve_volume = False
me_cube_004.use_remesh_preserve_attributes = False
me_cube_004.use_mirror_vertex_groups = False
me_cube_004.update()
arm_bones = bpy.data.armatures.new('Bones')  # bones are not reproduced

# ---- objects
ob_bonemesh = bpy.data.objects.new('BoneMesh', arm_bones)
ob_wraith1 = bpy.data.objects.new('wraith1', me_cube_001)
ob_cube_001 = bpy.data.objects.new('Cube.001', me_cube_004)

# ---- transforms, parenting, visibility, modifiers, constraints
ob_bonemesh.location = (0.0, 0.0, 0.0)
ob_bonemesh.show_in_front = True
ob_bonemesh.lineart.crease_threshold = 0.0
ob_wraith1.parent = ob_bonemesh
ob_wraith1.location = (0.0, 0.0, 0.0)
ob_wraith1.scale = (0.2658, 0.2658, 0.2658)
ob_wraith1.lineart.crease_threshold = 0.0
_vg = ob_wraith1.vertex_groups.new(name='lowerLeg')
for _i, _w in zip([65, 77, 130, 152, 153, 260, 261, 262, 263, 264, 265, 266, 284, 384, 385, 386, 387, 388, 389, 390, 437, 438], [0.00545, 0.02596, 0.0, 0.00227, 0.0, 0.4725, 0.6143, 0.485, 0.4722, 0.4898, 0.457, 0.41, 1.0, 0.4855, 0.5514, 0.5369, 0.4349, 0.5434, 0.4267, 0.4931, 0.4409, 0.3878]): _vg.add([_i], _w, 'REPLACE')
_vg = ob_wraith1.vertex_groups.new(name='upperLeg')
for _i, _w in zip([6, 29, 30, 61, 63, 76, 77, 92, 107, 108, 123, 130, 134, 152, 153, 159, 160, 161, 162, 163, 164, 165, 166, 167, 168, 170, 172, 183, 184, 185, 186, 187, 188, 189, 190, 191, 192, 193, 194, 195, 196, 197, 198, 199, 200, 224, 225, 226, 227, 228, 229, 230, 231, 232, 233, 234, 236, 253, 254, 255, 256, 257, 258, 259, 260, 261, 262, 263, 264, 265, 266, 282, 283, 285, 286, 287, 288, 289, 290, 291, 292, 294, 296, 307, 308, 309, 310, 311, 312, 313, 314, 315, 316, 317, 318, 319, 320, 321, 322, 323, 324, 339, 348, 349, 350, 351, 352, 353, 354, 355, 356, 357, 358, 360, 377, 378, 379, 380, 381, 382, 383, 384, 385, 386, 387, 388, 389, 390, 406, 407, 408, 409, 410, 411, 412, 413, 414, 415, 416, 418, 435, 436, 437, 438], [0.0, 0.0, 0.0, 0.0, 0.0, 0.0, 0.0, 0.0, 0.0, 0.0, 0.0, 0.0, 0.0, 0.0, 0.0, 0.9369, 0.9538, 0.9815, 0.9756, 0.8703, 0.8956, 0.5652, 0.7535, 0.1166, 0.2652, 0.08622, 0.000185, 0.9786, 0.982, 0.982, 0.9406, 0.945, 0.9541, 0.8779, 0.8738, 0.8889, 0.6898, 0.6988, 0.7354, 0.1773, 0.2556, 0.2482, 0.03098, 0.06175, 0.07714, 0.9734, 0.9571, 0.9284, 0.9835, 0.8964, 0.8361, 0.7643, 0.3605, 0.2681, 0.07324, 0.08836, 0.005867, 0.9927, 0.995, 0.993, 0.9937, 0.9934, 0.997, 0.9939, 0.5821, 0.4287, 0.4768, 0.4395, 0.3838, 0.399, 0.4916, 0.9369, 0.9538, 0.9815, 0.9756, 0.8703, 0.8956, 0.5652, 0.7535, 0.1166, 0.2652, 0.08622, 0.0001849, 0.9786, 0.982, 0.982, 0.9406, 0.945, 0.9541, 0.8779, 0.8738, 0.8889, 0.6898, 0.6988, 0.7354, 0.1773, 0.2556, 0.2482, 0.03098, 0.06175, 0.07714, 0.0, 0.9734, 0.9571, 0.9284, 0.9835, 0.8964, 0.8361, 0.7643, 0.3605, 0.2681, 0.07324, 0.08836, 0.005867, 0.9927, 0.995, 0.993, 0.9937, 0.9934, 0.997, 0.9939, 0.52, 0.4269, 0.4873, 0.4761, 0.4289, 0.4038, 0.4151, 0.958, 0.9269, 0.976, 0.9837, 0.8976, 0.8106, 0.7667, 0.2383, 0.2719, 0.02553, 0.08843, 0.006896, 0.9972, 0.9957, 0.3415, 0.5746]): _vg.add([_i], _w, 'REPLACE')
_vg = ob_wraith1.vertex_groups.new(name='hip')
for _i, _w in zip([6, 44, 61, 62, 63, 65, 77, 92, 107, 108, 120, 123, 130, 134, 152, 153, 159, 160, 163, 164, 165, 166, 167, 168, 169, 170, 171, 172, 174, 186, 187, 188, 189, 190, 191, 192, 193, 194, 195, 196, 197, 198, 199, 200, 201, 202, 203, 206, 225, 226, 228, 229, 230, 231, 232, 233, 234, 235, 236, 237, 238, 267, 269, 282, 283, 287, 288, 289, 290, 291, 292, 293, 294, 295, 296, 298, 310, 311, 312, 313, 314, 315, 316, 317, 318, 319, 320, 321, 322, 323, 324, 325, 326, 327, 330, 349, 350, 352, 353, 354, 355, 356, 357, 358, 359, 360, 361, 362, 391, 393, 406, 407, 410, 411, 412, 413, 414, 415, 416, 417, 418, 420, 439], [0.0, 0.0, 0.0, 0.0, 0.0, 0.0, 0.0, 0.0, 0.0, 0.0, 0.0, 0.0, 0.0, 0.0, 0.0, 0.0, 0.05881, 0.03397, 0.1216, 0.09528, 0.4118, 0.2254, 0.7801, 0.6716, 0.4118, 0.6993, 0.08852, 0.2114, 0.07772, 0.05486, 0.05005, 0.03318, 0.1126, 0.1144, 0.1005, 0.2846, 0.2711, 0.2385, 0.7279, 0.6619, 0.6727, 0.569, 0.6114, 0.6651, 0.1235, 0.1701, 0.1967, 0.07883, 0.0283, 0.06789, 0.09486, 0.1566, 0.2162, 0.6158, 0.6725, 0.8136, 0.7138, 0.1614, 0.2298, 0.0007018, 0.084, 0.009303, 0.004989, 0.05881, 0.03397, 0.1216, 0.09528, 0.4118, 0.2254, 0.7801, 0.6716, 0.4118, 0.6993, 0.08852, 0.2114, 0.07772, 0.05486, 0.05005, 0.03318, 0.1126, 0.1144, 0.1005, 0.2846, 0.2711, 0.2385, 0.7279, 0.6619, 0.6727, 0.569, 0.6114, 0.6651, 0.1235, 0.1701, 0.1967, 0.07883, 0.0283, 0.06789, 0.09486, 0.1566, 0.2162, 0.6158, 0.6725, 0.8136, 0.7138, 0.1614, 0.2298, 0.0007017, 0.084, 0.009303, 0.004988, 0.02678, 0.06986, 0.09383, 0.1825, 0.214, 0.7404, 0.6688, 0.872, 0.7046, 0.03735, 0.2323, 0.08111, 0.008861]): _vg.add([_i], _w, 'REPLACE')
_vg = ob_wraith1.vertex_groups.new(name='stomach')
for _i, _w in zip([6, 61, 63, 65, 77, 92, 107, 108, 121, 123, 130, 134, 152, 153, 167, 168, 169, 170, 171, 172, 173, 174, 175, 176, 193, 195, 196, 197, 198, 199, 200, 201, 202, 203, 204, 205, 206, 207, 208, 209, 232, 233, 234, 235, 236, 237, 238, 239, 240, 267, 268, 269, 270, 271, 272, 273, 274, 291, 292, 293, 294, 295, 296, 297, 298, 299, 300, 317, 319, 320, 321, 322, 323, 324, 325, 326, 327, 328, 329, 330, 331, 332, 333, 356, 357, 358, 359, 360, 361, 362, 363, 364, 391, 392, 393, 394, 395, 396, 397, 398, 414, 415, 416, 417, 418, 419, 420, 421, 439, 440], [0.0, 0.0, 0.0, 0.0, 0.0, 0.0, 0.0, 0.0, 0.0, 0.0, 0.0, 0.0, 0.0, 0.0, 0.09769, 0.05349, 0.5481, 0.1806, 0.7593, 0.6255, 0.1549, 0.4463, 0.009613, 0.01084, 0.003057, 0.08648, 0.07253, 0.06858, 0.3553, 0.2871, 0.2235, 0.6771, 0.6689, 0.6699, 0.1675, 0.1765, 0.539, 0.02731, 0.02407, 0.01907, 0.05019, 0.1098, 0.1669, 0.8157, 0.6229, 0.872, 0.5528, 0.1051, 0.003315, 0.1901, 0.1483, 0.1704, 0.07622, 0.05512, 0.07302, 0.08385, 0.0186, 0.09769, 0.05349, 0.5481, 0.1806, 0.7593, 0.6255, 0.1549, 0.4463, 0.00958, 0.0108, 0.003057, 0.08648, 0.07253, 0.06858, 0.3553, 0.2871, 0.2235, 0.6771, 0.6689, 0.6699, 0.1675, 0.1764, 0.539, 0.02728, 0.02403, 0.01902, 0.05019, 0.1098, 0.1669, 0.8157, 0.6229, 0.872, 0.5528, 0.1051, 0.003297, 0.1901, 0.1483, 0.1704, 0.07622, 0.05511, 0.07301, 0.08383, 0.01855, 0.05003, 0.08881, 0.1745, 0.9507, 0.6217, 0.9038, 0.5792, 0.05173, 0.1986, 0.0746]): _vg.add([_i], _w, 'REPLACE')
_vg = ob_wraith1.vertex_groups.new(name='chest')
for _i, _w in zip([4, 5, 6, 7, 15, 17, 18, 28, 29, 30, 36, 37, 43, 44, 47, 50, 53, 56, 57, 59, 61, 62, 63, 64, 65, 66, 67, 68, 69, 70, 73, 75, 76, 77, 78, 79, 80, 86, 88, 89, 90, 92, 93, 94, 98, 101, 102, 103, 106, 107, 108, 111, 112, 113, 117, 118, 120, 121, 123, 125, 128, 129, 130, 132, 133, 134, 136, 137, 139, 140, 142, 144, 145, 146, 147, 148, 150, 151, 152, 153, 154, 155, 156, 157, 158, 170, 171, 172, 173, 174, 175, 176, 177, 178, 179, 180, 182, 198, 199, 200, 201, 202, 203, 204, 205, 206, 207, 208, 209, 210, 211, 212, 213, 214, 215, 216, 217, 218, 219, 220, 221, 222, 223, 234, 236, 237, 238, 239, 240, 241, 242, 243, 244, 246, 250, 251, 252, 267, 268, 269, 270, 271, 272, 273, 274, 275, 276, 277, 278, 279, 280, 294, 295, 296, 297, 298, 299, 300, 301, 302, 304, 306, 322, 323, 324, 325, 326, 327, 328, 329, 330, 331, 332, 333, 334, 335, 336, 338, 339, 342, 343, 344, 345, 346, 347, 358, 360, 361, 362, 363, 364, 365, 366, 367, 368, 370, 375, 376, 391, 392, 393, 394, 395, 396, 397, 398, 399, 400, 401, 402, 403, 404, 416, 418, 419, 420, 421, 422, 423, 424, 425, 426, 428, 433, 434, 439, 440, 441, 443, 445, 446, 447], [0.0, 0.0, 0.0, 0.0, 0.0, 0.0, 0.0, 0.0, 0.0, 0.0, 0.0, 0.0, 0.0, 0.0, 0.0, 0.0, 0.0, 0.0, 0.0, 0.0, 0.0, 0.0, 0.0, 0.0, 0.0, 0.0, 0.0, 0.0, 0.0, 0.0, 0.0, 0.0, 0.0, 0.0, 0.0, 0.0, 0.0, 0.0, 0.0, 0.0, 0.0, 0.0, 0.0, 0.0, 0.0, 0.0, 0.0, 0.0, 0.0, 0.0, 0.0, 0.0, 0.0, 0.0, 0.0, 0.0, 0.0, 0.0, 0.0, 0.0, 0.0, 0.0, 0.0, 0.0, 0.0, 0.0, 0.0, 0.0, 0.0, 0.0, 0.0, 0.0, 0.0, 0.0, 0.0, 0.0, 0.0, 0.0, 0.0, 0.0, 0.0, 0.0, 0.0, 0.0, 0.0, 0.01693, 0.145, 0.1364, 0.8166, 0.4618, 0.9137, 0.8844, 0.1397, 0.2221, 0.03257, 0.07423, 0.04921, 0.01969, 0.02841, 0.01775, 0.1867, 0.1427, 0.1109, 0.7982, 0.7876, 0.3681, 0.9041, 0.896, 0.8641, 0.1652, 0.1897, 0.235, 0.06201, 0.08043, 0.09654, 0.01536, 0.04498, 0.0532, 0.5177, 0.7754, 0.7626, 0.6328, 0.5587, 0.01117, 0.1179, 0.1006, 0.3489, 0.8823, 0.9005, 0.9482, 0.2059, 0.08658, 0.06099, 0.02506, 0.003137, 0.792, 0.4962, 0.7635, 0.8084, 0.784, 0.8807, 0.9011, 0.8832, 0.8702, 0.8935, 0.2197, 0.2311, 0.1206, 0.1314, 0.7324, 0.7113, 0.01692, 0.1449, 0.1364, 0.8162, 0.4617, 0.9111, 0.882, 0.1127, 0.2081, 0.0612, 0.02596, 0.01965, 0.02838, 0.01774, 0.1866, 0.1426, 0.1109, 0.7976, 0.7868, 0.3679, 0.9011, 0.8922, 0.8604, 0.09542, 0.09932, 0.2088, 0.00793, 0.07314, 0.02185, 0.491, 0.7695, 0.753, 0.6078, 0.532, 0.01116, 0.1179, 0.1005, 0.3489, 0.8822, 0.8992, 0.9473, 0.2001, 0.01652, 0.05592, 0.01796, 0.7893, 0.4909, 0.7632, 0.8075, 0.7835, 0.88, 0.8997, 0.8821, 0.8683, 0.8894, 0.1487, 0.1784, 0.06228, 0.08648, 0.7163, 0.692, 0.01427, 0.1161, 0.07791, 0.3258, 0.9443, 0.9094, 0.963, 0.1974, 0.05461, 0.06901, 0.02685, 0.4974, 0.7997, 0.7565, 0.8851, 0.0, 0.0, 0.0, 0.0, 0.0]): _vg.add([_i], _w, 'REPLACE')
_vg = ob_wraith1.vertex_groups.new(name='shoulders')
for _i, _w in zip([5, 6, 8, 9, 18, 20, 24, 29, 30, 34, 36, 37, 44, 47, 61, 62, 63, 65, 76, 77, 92, 93, 94, 102, 107, 108, 113, 121, 123, 129, 130, 134, 152, 153, 175, 176, 177, 178, 179, 180, 181, 182, 207, 208, 209, 210, 211, 212, 213, 214, 215, 216, 217, 218, 219, 220, 221, 222, 223, 240, 241, 242, 243, 244, 245, 246, 247, 248, 249, 250, 251, 252, 270, 271, 272, 273, 274, 275, 276, 277, 278, 279, 280, 281, 299, 300, 301, 302, 303, 304, 305, 306, 331, 332, 333, 334, 335, 336, 337, 338, 339, 340, 341, 342, 343, 344, 345, 346, 347, 364, 365, 366, 367, 368, 369, 370, 371, 372, 373, 374, 375, 376, 398, 399, 400, 401, 402, 403, 404, 405, 422, 423, 424, 425, 426, 427, 428, 429, 430, 431, 432, 433, 434, 441, 442, 443, 444, 445, 446, 447, 451, 453, 472], [0.0, 0.0, 0.0, 0.0, 0.0, 0.0, 0.0, 0.0, 0.0, 0.0, 0.0, 0.0, 0.0, 0.0, 0.0, 0.0, 0.0, 0.0, 0.0, 0.0, 0.0, 0.0, 0.0, 0.0, 0.0, 0.0, 0.0, 0.0, 0.0, 0.0, 0.0, 0.0, 0.0, 0.0, 0.05214, 0.07322, 0.8484, 0.8831, 0.9311, 0.8577, 0.9338, 0.8587, 0.05152, 0.06112, 0.08998, 0.823, 0.7977, 0.7937, 0.9105, 0.8935, 0.858, 0.9174, 0.9069, 0.8767, 0.4775, 0.4096, 0.4118, 0.3579, 0.4345, 0.05937, 0.01847, 0.8634, 0.8978, 0.8377, 0.9462, 0.8193, 0.9338, 0.7692, 0.5996, 0.7914, 0.3743, 0.5015, 0.001924, 0.01494, 0.007166, 0.01723, 0.06542, 0.7652, 0.7494, 0.8572, 0.8395, 0.252, 0.2766, 0.833, 0.02353, 0.04038, 0.2023, 0.651, 0.1754, 0.5467, 0.3667, 0.5404, 0.01361, 0.02031, 0.04775, 0.2856, 0.3238, 0.4089, 0.2054, 0.2981, 0.5083, 0.2921, 0.4421, 0.4175, 0.6521, 0.3261, 0.4669, 0.5007, 0.5438, 0.03858, 0.008247, 0.7893, 0.8024, 0.7158, 0.7129, 0.7277, 0.6794, 0.7363, 0.5833, 0.6958, 0.341, 0.4695, 0.01673, 0.4479, 0.3364, 0.4825, 0.377, 0.4845, 0.4813, 0.7825, 0.04499, 0.007515, 0.8804, 0.8925, 0.7901, 0.9135, 0.7863, 0.8296, 0.374, 0.6756, 0.7567, 0.4992, 0.3534, 0.01516, 0.01745, 0.09646, 0.06577, 0.09373, 0.1145, 0.06202, 0.03313, 0.01568, 0.0]): _vg.add([_i], _w, 'REPLACE')
_vg = ob_wraith1.vertex_groups.new(name='neck2')
for _i, _w in zip([6, 8, 9, 17, 18, 20, 24, 29, 30, 34, 36, 37, 44, 47, 57, 59, 61, 62, 63, 64, 65, 66, 76, 77, 79, 80, 88, 90, 92, 93, 94, 102, 107, 108, 112, 113, 118, 120, 121, 123, 129, 130, 134, 146, 148, 151, 152, 153, 154, 179, 180, 181, 182, 213, 214, 215, 216, 217, 218, 242, 243, 244, 245, 246, 247, 248, 249, 250, 281, 301, 302, 303, 304, 305, 306, 334, 335, 336, 337, 338, 339, 340, 341, 342, 343, 344, 345, 346, 347, 366, 368, 369, 370, 372, 373, 374, 375, 376, 399, 400, 401, 402, 403, 404, 405, 424, 426, 427, 428, 429, 430, 431, 432, 433, 434, 441, 442, 443, 444, 445, 446, 447, 448, 449, 450, 451, 453, 454], [0.0, 0.0, 0.0, 0.0, 0.05431, 0.0, 0.0, 0.0, 0.0, 0.004029, 0.0, 0.0, 0.0, 0.0, 0.0, 0.0, 0.0, 0.0, 0.0, 0.0, 0.0, 0.0, 0.0, 0.0, 0.0, 0.0211, 0.0, 0.0, 0.0, 0.0, 0.01817, 0.0, 0.0, 0.0, 0.0, 0.0, 0.005783, 0.0, 0.0, 0.0, 0.0, 0.0, 0.0, 0.0, 0.0, 0.0, 0.0, 0.0, 0.0, 0.0, 0.0, 0.0, 0.0, 0.0, 0.0, 0.0, 0.0, 0.0, 0.0, 0.0, 0.0, 0.0, 0.0, 0.0, 0.0003495, 0.1778, 0.3839, 0.1288, 0.1546, 0.0, 0.0, 0.0, 0.0, 0.0, 0.0, 0.0, 0.0, 0.0, 0.0, 0.0, 0.0, 0.0, 0.0, 0.0, 0.0, 0.0, 0.0, 0.0, 0.0, 0.0, 0.0, 0.0, 0.0, 0.1768, 0.3837, 0.1459, 0.0, 0.0, 0.0, 0.0, 0.0, 0.0, 0.0, 0.0, 0.1538, 0.0, 0.0, 0.01352, 0.0, 0.1176, 0.572, 0.2939, 0.1647, 0.0, 0.0, 0.1166, 0.1166, 0.7847, 0.774, 0.7842, 0.7904, 0.7738, 0.0719, 0.0, 0.0, 0.0, 0.0, 0.0]): _vg.add([_i], _w, 'REPLACE')
_vg = ob_wraith1.vertex_groups.new(name='neck1')
for _i, _w in zip([6, 17, 20, 29, 44, 47, 61, 62, 63, 64, 65, 66, 76, 77, 89, 90, 92, 98, 102, 107, 108, 115, 120, 123, 129, 130, 134, 152, 153, 154, 178, 242, 248, 301, 302, 304, 306, 333, 334, 335, 336, 339, 342, 343, 345, 346, 347, 365, 366, 368, 372, 376, 398, 399, 400, 401, 402, 403, 404, 421, 424, 426, 430, 433, 441, 442, 443, 444, 445, 446, 447, 448, 450, 453, 455, 459], [0.0, 0.0, 0.01378, 0.0, 0.0, 0.0, 0.0, 0.0, 0.0, 0.0, 0.0, 0.0, 0.0, 0.0, 0.0, 0.0, 0.0, 0.01378, 0.0, 0.0, 0.0, 0.009711, 0.0, 0.0, 0.0, 0.0, 0.0, 0.0, 0.0, 0.0, 0.0, 0.0, 0.04122, 0.0, 0.0, 0.0, 0.0, 0.0, 0.0, 0.0, 0.0, 0.0, 0.0, 0.0, 0.0, 0.0, 0.0, 0.0, 0.0, 0.0, 0.04102, 0.0, 0.0, 0.0, 0.0, 0.0, 0.0, 0.0, 0.0, 0.0, 0.0, 0.0, 0.04614, 0.0, 0.8062, 0.8062, 0.03, 0.1043, 0.03, 0.004334, 0.1043, 0.8716, 0.0, 0.0, 0.0, 0.0]): _vg.add([_i], _w, 'REPLACE')
_vg = ob_wraith1.vertex_groups.new(name='head')
for _i, _w in zip([0, 1, 2, 3, 4, 5, 6, 7, 8, 9, 10, 11, 12, 13, 14, 15, 16, 17, 18, 19, 20, 21, 22, 23, 24, 25, 26, 27, 28, 29, 30, 31, 32, 33, 34, 35, 36, 37, 38, 39, 40, 41, 42, 43, 44, 45, 46, 47, 48, 49, 50, 51, 52, 53, 54, 55, 56, 57, 58, 59, 60, 61, 62, 63, 64, 65, 66, 67, 68, 69, 70, 71, 72, 73, 74, 75, 76, 77, 78, 79, 80, 81, 82, 83, 84, 85, 86, 87, 88, 89, 90, 91, 92, 93, 94, 95, 96, 97, 98, 99, 100, 101, 102, 103, 104, 105, 106, 107, 108, 109, 110, 111, 112, 113, 114, 115, 116, 117, 118, 119, 120, 121, 122, 123, 124, 125, 126, 127, 128, 129, 130, 131, 132, 133, 134, 135, 136, 137, 138, 139, 140, 141, 142, 143, 144, 145, 146, 147, 148, 149, 150, 151, 152, 153, 154, 155, 156, 157, 158, 441, 442, 443, 444, 445, 446, 447, 448], [0.9998, 0.9977, 0.9962, 0.9997, 0.9995, 0.988, 0.9766, 0.9993, 0.9168, 0.957, 0.9999, 0.9999, 0.9995, 0.9992, 0.9996, 0.9975, 0.9916, 0.9954, 0.895, 0.9999, 0.9691, 0.9999, 0.9997, 0.9972, 0.9739, 0.9785, 0.9999, 0.9998, 0.9992, 0.9832, 0.9696, 0.9997, 0.9988, 0.9994, 0.9654, 0.9998, 0.9955, 0.9744, 0.9997, 0.991, 0.9998, 0.999, 0.9984, 0.9946, 0.9866, 0.9971, 0.9988, 0.9912, 0.9997, 0.9996, 0.9991, 0.9995, 0.9996, 0.9987, 0.9996, 0.9994, 0.9985, 0.9975, 0.9995, 0.9978, 0.9992, 0.9759, 0.9866, 0.9743, 0.9963, 0.9875, 0.9954, 0.999, 0.998, 0.9982, 0.9988, 0.9998, 0.9977, 0.9962, 0.9997, 0.9995, 1.0, 0.9809, 0.9993, 0.9168, 0.957, 0.9999, 0.9999, 0.9998, 0.9995, 0.9986, 0.9992, 0.9996, 0.9975, 0.9916, 0.9954, 0.9994, 0.9719, 0.895, 0.9582, 0.9999, 0.9999, 0.9999, 0.9691, 0.9999, 0.9997, 0.9972, 0.9739, 0.9785, 0.9999, 0.9998, 0.9992, 1.0, 0.9696, 0.9997, 0.9996, 0.9988, 0.9967, 0.8842, 0.9999, 0.9701, 0.9999, 0.9994, 0.9654, 0.9998, 0.9955, 0.9682, 0.9998, 0.9848, 0.9997, 0.991, 0.9998, 0.999, 0.9984, 1.0, 1.0, 0.9993, 0.9971, 0.9988, 1.0, 0.9997, 0.9996, 0.9991, 0.9998, 0.9995, 0.9992, 0.9996, 0.9986, 0.9996, 0.9994, 0.9985, 0.9975, 0.9995, 0.9978, 0.9997, 0.9992, 0.9975, 0.9871, 1.0, 0.9963, 0.999, 0.9981, 0.9982, 0.9987, 0.03639, 0.03639, 0.07716, 0.05541, 0.07716, 0.0638, 0.05541, 0.02628]): _vg.add([_i], _w, 'REPLACE')
_vg = ob_wraith1.vertex_groups.new(name='tentacle1')
for _i, _w in zip([5, 6, 7, 15, 17, 28, 29, 36, 38, 43, 44, 47, 53, 57, 59, 61, 62, 63, 64, 65, 66, 67, 68, 69, 70, 76, 77, 88, 89, 90, 92, 93, 94, 102, 107, 108, 112, 120, 121, 123, 129, 130, 132, 134, 140, 142, 145, 146, 148, 151, 152, 153, 154, 155, 156, 157, 158, 178, 180, 182, 212, 214, 215, 218, 242, 243, 244, 245, 246, 248, 249, 250, 251, 252, 275, 276, 300, 301, 302, 303, 304, 305, 306, 332, 333, 334, 335, 336, 337, 338, 339, 340, 341, 342, 343, 344, 345, 346, 347, 366, 367, 368, 369, 370, 371, 372, 373, 374, 375, 376, 395, 397, 398, 399, 400, 401, 402, 403, 404, 405, 424, 425, 426, 427, 428, 429, 430, 431, 432, 434, 441, 447, 448, 449, 450, 451, 452, 453, 454], [0.0, 0.0, 0.0, 0.0, 0.0, 0.0, 0.0, 0.0, 0.0, 0.0, 0.0, 0.0, 0.0, 0.0, 0.0, 0.0, 0.0, 0.0, 0.0, 0.0, 0.0, 0.0, 0.0, 0.0, 0.0, 0.0, 0.0, 0.0, 0.0, 0.0, 0.0, 0.0, 0.0, 0.0, 0.0, 0.0, 0.0, 0.0, 0.0, 0.0, 0.0, 0.0, 0.0, 0.0, 0.0, 0.0, 0.0, 0.0, 0.0, 0.0, 0.0, 0.0, 0.0, 0.0, 0.0, 0.0, 0.0, 0.0, 0.0, 0.0, 0.0, 0.0, 0.0, 0.0, 0.0, 0.0, 0.0, 0.0004256, 0.0, 0.0, 0.0, 0.0, 0.0, 0.0, 0.0, 0.0, 0.0, 0.7928, 0.0, 0.4898, 0.0, 0.1191, 0.005835, 0.0, 0.0, 0.4519, 0.0, 0.0, 0.0, 0.01127, 0.0, 0.06221, 0.0, 0.02342, 0.0, 0.0, 0.0, 0.0, 0.0, 0.0, 0.04651, 0.0, 0.1122, 0.0, 0.04829, 0.0, 0.0, 0.03979, 0.0, 0.01589, 0.0, 0.0, 0.0, 0.0, 0.0, 0.0, 0.0, 0.0, 0.0, 0.0, 0.0, 0.005005, 0.0, 0.09478, 0.0, 0.04465, 0.0, 0.0, 0.02643, 0.0, 0.0, 0.0, 0.0, 0.6429, 0.7747, 0.7876, 0.7798, 0.7823, 0.7018]): _vg.add([_i], _w, 'REPLACE')
_vg = ob_wraith1.vertex_groups.new(name='tentacle2')
for _i, _w in zip([44, 62, 63, 65, 76, 77, 89, 92, 102, 107, 108, 120, 123, 129, 130, 132, 134, 152, 153, 301, 303, 305, 334, 337, 340, 367, 369, 371, 449, 450, 451, 452, 453, 454, 455, 456, 457, 459], [0.0, 0.0, 0.0, 0.0, 0.0, 0.0, 0.0, 0.0, 0.0, 0.0, 0.0, 0.0, 0.0, 0.0, 0.0, 0.0, 0.0, 0.0, 0.0, 0.03492, 0.1143, 0.06339, 0.006035, 0.004671, 0.001987, 0.027, 0.04246, 0.01791, 0.6448, 0.6137, 0.5282, 0.7724, 0.3155, 0.3437, 0.4614, 0.4391, 0.1035, 0.1094]): _vg.add([_i], _w, 'REPLACE')
_vg = ob_wraith1.vertex_groups.new(name='tentacle3')
for _i, _w in zip([63, 65, 77, 92, 107, 108, 123, 129, 130, 134, 152, 153, 452, 454, 455, 456, 457, 458, 459, 460, 461, 463, 464, 466], [0.0, 0.0, 0.0, 0.0, 0.0, 0.0, 0.0, 0.0, 0.0, 0.0, 0.0, 0.0, 0.04544, 0.05162, 0.5366, 0.5605, 0.8844, 0.9741, 0.8778, 0.9386, 0.1441, 0.6385, 0.111, 0.001937]): _vg.add([_i], _w, 'REPLACE')
_vg = ob_wraith1.vertex_groups.new(name='tentacle4')
for _i, _w in zip([65, 66, 77, 88, 90, 107, 120, 123, 129, 130, 134, 152, 153, 154, 461, 462, 463, 464, 465, 466], [0.0, 0.0, 0.0, 0.0, 0.0, 0.0, 0.0, 0.0, 0.0, 0.0, 0.0, 0.0, 0.0, 0.0, 0.8528, 0.9733, 0.3574, 0.8769, 0.9886, 0.9704]): _vg.add([_i], _w, 'REPLACE')
_vg = ob_wraith1.vertex_groups.new(name='tentacle5')
for _i, _w in zip([6, 29, 44, 47, 61, 62, 63, 65, 77, 92, 107, 108, 123, 129, 130, 134, 152, 153, 467, 468, 469, 470, 471, 472, 473, 475, 476, 477, 478], [0.0, 0.0, 0.0, 0.0, 0.0, 0.0, 0.0, 0.0, 0.0, 0.0, 0.0, 0.0, 0.0, 0.0, 0.0, 0.0, 0.0, 0.0, 0.9974, 1.002, 0.9951, 0.9927, 1.001, 0.998, 0.08237, 0.4029, 0.1942, 0.09045, 0.7208]): _vg.add([_i], _w, 'REPLACE')
_vg = ob_wraith1.vertex_groups.new(name='tentacle6')
for _i, _w in zip([44, 62, 65, 77, 107, 108, 123, 129, 130, 134, 152, 153, 473, 474, 475, 476, 477, 478], [0.0, 0.0, 0.0, 0.0, 0.0, 0.0, 0.0, 0.0, 0.0, 0.0, 0.0, 0.0, 0.9174, 0.9717, 0.5972, 0.8028, 0.9083, 0.2797]): _vg.add([_i], _w, 'REPLACE')
_vg = ob_wraith1.vertex_groups.new(name='blade')
for _i, _w in zip([6, 29, 44, 47, 61, 62, 63, 65, 77, 92, 107, 108, 123, 129, 130, 134, 152, 153, 479, 480, 481, 482, 483, 484, 485, 486, 487, 488, 489, 490, 491, 492, 493, 494, 495, 496, 497, 498, 499, 500, 501, 502, 503], [0.0, 0.0, 0.0, 0.0, 0.0, 0.0, 0.0, 0.0, 0.0, 0.0, 0.0, 0.0, 0.0, 0.0, 0.0, 0.0, 0.0, 0.0, 0.9956, 1.003, 0.9953, 1.0, 0.9978, 0.9961, 0.9993, 1.0, 0.9993, 0.9999, 0.9999, 0.9995, 1.0, 1.0, 1.0, 1.0, 1.0, 1.0, 1.0, 1.0, 1.0, 1.0, 1.0, 1.0, 1.0]): _vg.add([_i], _w, 'REPLACE')
_m = ob_wraith1.modifiers.new('Armature', 'ARMATURE')
_m.object = ob_bonemesh
ob_cube_001.location = (0.0, 0.0, 2.77)
ob_cube_001.scale = (0.2658, 0.2658, 0.2658)
ob_cube_001.lineart.crease_threshold = 0.0

# ---- collection membership
col_collection_1.objects.link(ob_bonemesh)
col_collection_1.objects.link(ob_wraith1)
col_collection_1.objects.link(ob_cube_001)

# ---- scene / render settings (as saved in the file)
scene.frame_start = 1; scene.frame_end = 45; scene.frame_set(0)
scene.render.engine = 'BLENDER_EEVEE_NEXT'
scene.render.resolution_percentage = 50
scene.render.dither_intensity = 0.0
scene.cycles.use_denoising = False
scene.cycles.samples = 128
scene.cycles.sampling_pattern = 'TABULATED_SOBOL'
scene.cycles.light_sampling_threshold = 0.0
scene.cycles.use_adaptive_sampling = False
scene.cycles.use_light_tree = False
scene.cycles.blur_glossy = 0.0
scene.cycles.sample_clamp_indirect = 0.0
scene.view_settings.view_transform = 'Standard'
bpy.context.view_layer.update()

# ---- added for rendering (the .blend has no active camera and no usable light): camera, sun
cam_auto = bpy.data.cameras.new('AutoCamera')
cam_auto.lens = 50.0
cam_auto.sensor_width = 36.0
cam_auto.clip_end = 1000.0
ob_auto_camera = bpy.data.objects.new('AutoCamera', cam_auto)
scene.collection.objects.link(ob_auto_camera)
ob_auto_camera.location = (3.71209, -4.87393, 4.76382)
ob_auto_camera.rotation_euler = (1.09748, -7.21219e-08, 0.694738)
scene.camera = ob_auto_camera
light_auto_sun = bpy.data.lights.new('AutoSun', 'SUN')
light_auto_sun.energy = 3.0
light_auto_sun.angle = 0.0523599
ob_auto_sun = bpy.data.objects.new('AutoSun', light_auto_sun)
scene.collection.objects.link(ob_auto_sun)
ob_auto_sun.rotation_euler = (0.872665, 0.174533, 0.523599)
bpy.context.view_layer.update()
